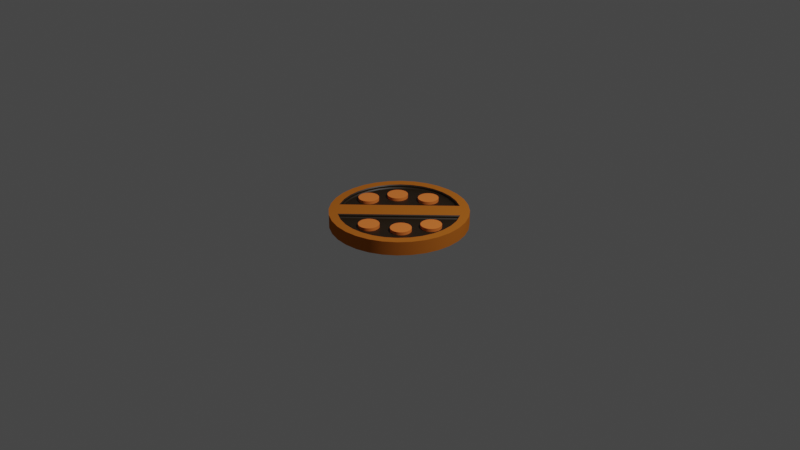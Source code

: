 # Source: Manhole_Cover.blend  (saved by Blender 2.93.21; exported with 4.5.12 LTS)
import bpy
from mathutils import Matrix  # noqa: F401  (used for matrix-valued properties, if any)

bpy.ops.wm.read_factory_settings(use_empty=True)
scene = bpy.context.scene
scene.name = 'Scene'

# ---- collections
col_collection = bpy.data.collections.new('Collection'); scene.collection.children.link(col_collection)

# ---- materials (node trees are filled in below, after node groups)
mat_manhole_cover = bpy.data.materials.new('Manhole Cover')
mat_manhole_cover.alpha_threshold = 0.0
mat_manhole_cover.use_transparent_shadow = False
mat_manhole_cover.line_color = (0.0, 0.0, 0.0, 1.0)
mat_manhole_cover_circles = bpy.data.materials.new('Manhole Cover Circles')
mat_manhole_cover_circles.use_transparent_shadow = False
mat_manhole_cover_dark = bpy.data.materials.new('Manhole Cover Dark')
mat_manhole_cover_dark.use_transparent_shadow = False

# ---- node groups
ng_auto_smooth = bpy.data.node_groups.new('Auto Smooth', 'GeometryNodeTree')
_s = ng_auto_smooth.interface.new_socket(name='Geometry', in_out='OUTPUT', socket_type='NodeSocketGeometry')
_s = ng_auto_smooth.interface.new_socket(name='Geometry', in_out='INPUT', socket_type='NodeSocketGeometry')
_s = ng_auto_smooth.interface.new_socket(name='Angle', in_out='INPUT', socket_type='NodeSocketFloat')
_s.subtype = 'ANGLE'
_s.min_value = 0.0
_s.max_value = 3.142
ng_auto_smooth.is_modifier = True
_N = ng_auto_smooth.nodes; _L = ng_auto_smooth.links
n0 = _N.new('NodeGroupOutput'); n0.name = 'Group Output'; n0.location = (480, -100)
n1 = _N.new('NodeGroupInput'); n1.name = 'Group Input'; n1.location = (-420, -300)
n2 = _N.new('NodeGroupInput'); n2.name = 'Group Input.001'; n2.location = (-60, -100)
n3 = _N.new('GeometryNodeSetShadeSmooth'); n3.name = 'Set Shade Smooth'; n3.location = (120, -100)
n3.domain = 'EDGE'
n4 = _N.new('GeometryNodeSetShadeSmooth'); n4.name = 'Set Shade Smooth.001'; n4.location = (300, -100)
n5 = _N.new('GeometryNodeInputMeshEdgeAngle'); n5.name = 'Edge Angle'; n5.location = (-420, -220)
n6 = _N.new('GeometryNodeInputEdgeSmooth'); n6.name = 'Is Edge Smooth'; n6.location = (-60, -160)
n7 = _N.new('GeometryNodeInputShadeSmooth'); n7.name = 'Is Face Smooth'; n7.location = (-240, -340)
n8 = _N.new('FunctionNodeBooleanMath'); n8.name = 'Boolean Math'; n8.location = (-60, -220)
n9 = _N.new('FunctionNodeCompare'); n9.name = 'Compare'; n9.location = (-240, -180)
n9.operation = 'LESS_EQUAL'
_L.new(n5.outputs[0], n9.inputs[0])
_L.new(n4.outputs[0], n0.inputs[0])
_L.new(n1.outputs[1], n9.inputs[1])
_L.new(n9.outputs[0], n8.inputs[0])
_L.new(n7.outputs[0], n8.inputs[1])
_L.new(n2.outputs[0], n3.inputs[0])
_L.new(n6.outputs[0], n3.inputs[1])
_L.new(n3.outputs[0], n4.inputs[0])
_L.new(n8.outputs[0], n3.inputs[2])
n0.is_active_output = True

# ---- material node trees
mat_manhole_cover.use_nodes = True; mat_manhole_cover.node_tree.nodes.clear()
_N = mat_manhole_cover.node_tree.nodes; _L = mat_manhole_cover.node_tree.links
n0 = _N.new('ShaderNodeOutputMaterial'); n0.name = 'Material Output'; n0.location = (300, 300)
n1 = _N.new('ShaderNodeBsdfPrincipled'); n1.name = 'Principled BSDF'; n1.location = (10, 300)
n1.distribution = 'GGX'
n1.subsurface_method = 'BURLEY'
n1.inputs[0].default_value = (0.5071, 0.1496, 0.01924, 1.0)
n1.inputs[2].default_value = 1.0
n1.inputs[3].default_value = 1.45
n1.inputs[13].default_value = 0.0
n1.inputs[27].default_value = (0.0, 0.0, 0.0, 1.0)
n1.inputs[28].default_value = 1.0
_L.new(n1.outputs[0], n0.inputs[0])
n0.is_active_output = True
mat_manhole_cover_circles.use_nodes = True; mat_manhole_cover_circles.node_tree.nodes.clear()
_N = mat_manhole_cover_circles.node_tree.nodes; _L = mat_manhole_cover_circles.node_tree.links
n0 = _N.new('ShaderNodeBsdfPrincipled'); n0.name = 'Principled BSDF'; n0.location = (10, 300)
n0.distribution = 'GGX'
n0.subsurface_method = 'BURLEY'
n0.inputs[0].default_value = (1.0, 0.2437, 0.04311, 1.0)
n0.inputs[3].default_value = 1.45
n0.inputs[27].default_value = (0.0, 0.0, 0.0, 1.0)
n0.inputs[28].default_value = 1.0
n1 = _N.new('ShaderNodeOutputMaterial'); n1.name = 'Material Output'; n1.location = (300, 300)
_L.new(n0.outputs[0], n1.inputs[0])
n1.is_active_output = True
mat_manhole_cover_dark.use_nodes = True; mat_manhole_cover_dark.node_tree.nodes.clear()
_N = mat_manhole_cover_dark.node_tree.nodes; _L = mat_manhole_cover_dark.node_tree.links
n0 = _N.new('ShaderNodeBsdfPrincipled'); n0.name = 'Principled BSDF'; n0.location = (10, 300)
n0.distribution = 'GGX'
n0.subsurface_method = 'BURLEY'
n0.inputs[0].default_value = (0.02198, 0.01168, 0.003183, 1.0)
n0.inputs[3].default_value = 1.45
n0.inputs[27].default_value = (0.0, 0.0, 0.0, 1.0)
n0.inputs[28].default_value = 1.0
n1 = _N.new('ShaderNodeOutputMaterial'); n1.name = 'Material Output'; n1.location = (300, 300)
_L.new(n0.outputs[0], n1.inputs[0])
n1.is_active_output = True

# ---- world
world_world = bpy.data.worlds.new('World'); scene.world = world_world
world_world.use_nodes = True; world_world.node_tree.nodes.clear()
_N = world_world.node_tree.nodes; _L = world_world.node_tree.links
n0 = _N.new('ShaderNodeOutputWorld'); n0.name = 'World Output'; n0.location = (300, 300)
n1 = _N.new('ShaderNodeBackground'); n1.name = 'Background'; n1.location = (10, 300)
n1.inputs[0].default_value = (0.05088, 0.05088, 0.05088, 1.0)
_L.new(n1.outputs[0], n0.inputs[0])
n0.is_active_output = True
world_world.color = (0.05088, 0.05088, 0.05088)
world_world.use_sun_shadow = False
world_world.sun_shadow_jitter_overblur = 0.0

# ---- cameras
cam_camera = bpy.data.cameras.new('Camera')
cam_camera.clip_end = 100.0
cam_camera.ortho_scale = 7.314

# ---- lights
light_light = bpy.data.lights.new('Light', 'POINT')
light_light.transmission_factor = 0.0
light_light.energy = 1000.0
light_light.shadow_soft_size = 0.1
light_light.shadow_maximum_resolution = 0.006
light_light.use_absolute_resolution = True

# ---- meshes
me_cylinder = bpy.data.meshes.new('Cylinder')
me_cylinder.from_pydata([(0.0, 0.7136, -0.07136), (0.1392, 0.6999, -0.07136), (0.2731, 0.6593, -0.07136), (0.3964, 0.5933, -0.07136), (0.5046, 0.5046, -0.07136), (0.4325, 0.4325, 0.07136), (0.5933, 0.3964, -0.07136), (0.6593, 0.2731, -0.07136), (0.6999, 0.1392, -0.07136), (0.7136, -3.119e-08, -0.07136), (0.6999, -0.1392, -0.07136), (0.6593, -0.2731, -0.07136), (0.5933, -0.3964, -0.07136), (0.5046, -0.5046, -0.07136), (0.3964, -0.5933, -0.07136), (0.2731, -0.6593, -0.07136), (0.1392, -0.6999, -0.07136), (-6.238e-08, -0.7136, -0.07136), (-0.1392, -0.6999, -0.07136), (-0.2731, -0.6593, -0.07136), (-0.3964, -0.5933, -0.07136), (-0.5046, -0.5046, -0.07136), (-0.4325, -0.4325, 0.07136), (-0.5933, -0.3964, -0.07136), (-0.6593, -0.2731, -0.07136), (-0.6999, -0.1392, -0.07136), (-0.7136, 8.509e-09, -0.07136), (-0.6999, 0.1392, -0.07136), (-0.6593, 0.2731, -0.07136), (-0.5933, 0.3964, -0.07136), (-0.5046, 0.5046, -0.07136), (-0.3964, 0.5933, -0.07136), (-0.2731, 0.6593, -0.07136), (-0.1392, 0.6999, -0.07136), (0.1392, 0.6999, 0.07136), (0.0, 0.7136, 0.07136), (0.2731, 0.6593, 0.07136), (0.3964, 0.5933, 0.07136), (0.5046, 0.5046, 0.07136), (0.5933, 0.3964, 0.07136), (0.6593, 0.2731, 0.07136), (0.6999, 0.1392, 0.07136), (0.7136, -3.119e-08, 0.07136), (0.6999, -0.1392, 0.07136), (0.6593, -0.2731, 0.07136), (0.5933, -0.3964, 0.07136), (0.5046, -0.5046, 0.07136), (0.3964, -0.5933, 0.07136), (0.2731, -0.6593, 0.07136), (0.1392, -0.6999, 0.07136), (-6.238e-08, -0.7136, 0.07136), (-0.1392, -0.6999, 0.07136), (-0.2731, -0.6593, 0.07136), (-0.3964, -0.5933, 0.07136), (-0.5046, -0.5046, 0.07136), (-0.5933, -0.3964, 0.07136), (-0.6593, -0.2731, 0.07136), (-0.6999, -0.1392, 0.07136), (-0.7136, 8.509e-09, 0.07136), (-0.6999, 0.1392, 0.07136), (-0.6593, 0.2731, 0.07136), (-0.5933, 0.3964, 0.07136), (-0.5046, 0.5046, 0.07136), (-0.3964, 0.5933, 0.07136), (-0.2731, 0.6593, 0.07136), (-0.1392, 0.6999, 0.07136), (0.01412, -0.318, 0.002394), (0.01412, -0.318, 0.06662), (0.035, -0.32, 0.002394), (0.035, -0.32, 0.06662), (0.05508, -0.3261, 0.002394), (0.05508, -0.3261, 0.06662), (0.07358, -0.336, 0.002394), (0.07358, -0.336, 0.06662), (0.0898, -0.3493, 0.002394), (0.0898, -0.3493, 0.06662), (0.1031, -0.3655, 0.002394), (0.1031, -0.3655, 0.06662), (0.113, -0.384, 0.002394), (0.113, -0.384, 0.06662), (0.1191, -0.4041, 0.002394), (0.1191, -0.4041, 0.06662), (0.1212, -0.425, 0.002394), (0.1212, -0.425, 0.06662), (0.1191, -0.4459, 0.002394), (0.1191, -0.4459, 0.06662), (0.113, -0.466, 0.002394), (0.113, -0.466, 0.06662), (0.1031, -0.4845, 0.002394), (0.1031, -0.4845, 0.06662), (0.0898, -0.5007, 0.002394), (0.0898, -0.5007, 0.06662), (0.07358, -0.514, 0.002394), (0.07358, -0.514, 0.06662), (0.05508, -0.5239, 0.002394), (0.05508, -0.5239, 0.06662), (0.035, -0.53, 0.002394), (0.035, -0.53, 0.06662), (0.01412, -0.532, 0.002394), (0.01412, -0.532, 0.06662), (-0.006766, -0.53, 0.002394), (-0.006766, -0.53, 0.06662), (-0.02685, -0.5239, 0.002394), (-0.02685, -0.5239, 0.06662), (-0.04535, -0.514, 0.002394), (-0.04535, -0.514, 0.06662), (-0.06157, -0.5007, 0.002394), (-0.06157, -0.5007, 0.06662), (-0.07488, -0.4845, 0.002394), (-0.07488, -0.4845, 0.06662), (-0.08477, -0.466, 0.002394), (-0.08477, -0.466, 0.06662), (-0.09086, -0.4459, 0.002394), (-0.09086, -0.4459, 0.06662), (-0.09292, -0.425, 0.002394), (-0.09292, -0.425, 0.06662), (-0.09086, -0.4041, 0.002394), (-0.09086, -0.4041, 0.06662), (-0.08477, -0.384, 0.002394), (-0.08477, -0.384, 0.06662), (-0.07488, -0.3655, 0.002394), (-0.07488, -0.3655, 0.06662), (-0.06157, -0.3493, 0.002394), (-0.06157, -0.3493, 0.06662), (-0.04535, -0.336, 0.002394), (-0.04535, -0.336, 0.06662), (-0.02685, -0.3261, 0.002394), (-0.02685, -0.3261, 0.06662), (-0.006766, -0.32, 0.002394), (-0.006766, -0.32, 0.06662), (0.294, -0.1478, 0.002394), (0.294, -0.1478, 0.06662), (0.3149, -0.1498, 0.002394), (0.3149, -0.1498, 0.06662), (0.335, -0.1559, 0.002394), (0.335, -0.1559, 0.06662), (0.3535, -0.1658, 0.002394), (0.3535, -0.1658, 0.06662), (0.3697, -0.1791, 0.002394), (0.3697, -0.1791, 0.06662), (0.383, -0.1953, 0.002394), (0.383, -0.1953, 0.06662), (0.3929, -0.2138, 0.002394), (0.3929, -0.2138, 0.06662), (0.399, -0.2339, 0.002394), (0.399, -0.2339, 0.06662), (0.4011, -0.2548, 0.002394), (0.4011, -0.2548, 0.06662), (0.399, -0.2757, 0.002394), (0.399, -0.2757, 0.06662), (0.3929, -0.2958, 0.002394), (0.3929, -0.2958, 0.06662), (0.383, -0.3143, 0.002394), (0.383, -0.3143, 0.06662), (0.3697, -0.3305, 0.002394), (0.3697, -0.3305, 0.06662), (0.3535, -0.3438, 0.002394), (0.3535, -0.3438, 0.06662), (0.335, -0.3537, 0.002394), (0.335, -0.3537, 0.06662), (0.3149, -0.3598, 0.002394), (0.3149, -0.3598, 0.06662), (0.294, -0.3618, 0.002394), (0.294, -0.3618, 0.06662), (0.2732, -0.3598, 0.002394), (0.2732, -0.3598, 0.06662), (0.2531, -0.3537, 0.002394), (0.2531, -0.3537, 0.06662), (0.2346, -0.3438, 0.002394), (0.2346, -0.3438, 0.06662), (0.2183, -0.3305, 0.002394), (0.2183, -0.3305, 0.06662), (0.205, -0.3143, 0.002394), (0.205, -0.3143, 0.06662), (0.1951, -0.2958, 0.002394), (0.1951, -0.2958, 0.06662), (0.1891, -0.2757, 0.002394), (0.1891, -0.2757, 0.06662), (0.187, -0.2548, 0.002394), (0.187, -0.2548, 0.06662), (0.1891, -0.2339, 0.002394), (0.1891, -0.2339, 0.06662), (0.1951, -0.2138, 0.002394), (0.1951, -0.2138, 0.06662), (0.205, -0.1953, 0.002394), (0.205, -0.1953, 0.06662), (0.2183, -0.1791, 0.002394), (0.2183, -0.1791, 0.06662), (0.2346, -0.1658, 0.002394), (0.2346, -0.1658, 0.06662), (0.2531, -0.1559, 0.002394), (0.2531, -0.1559, 0.06662), (0.2732, -0.1498, 0.002394), (0.2732, -0.1498, 0.06662), (0.4453, 0.1205, 0.002394), (0.4453, 0.1205, 0.06662), (0.4662, 0.1184, 0.002394), (0.4662, 0.1184, 0.06662), (0.4863, 0.1123, 0.002394), (0.4863, 0.1123, 0.06662), (0.5048, 0.1024, 0.002394), (0.5048, 0.1024, 0.06662), (0.521, 0.08911, 0.002394), (0.521, 0.08911, 0.06662), (0.5343, 0.07289, 0.002394), (0.5343, 0.07289, 0.06662), (0.5442, 0.05439, 0.002394), (0.5442, 0.05439, 0.06662), (0.5503, 0.03431, 0.002394), (0.5503, 0.03431, 0.06662), (0.5524, 0.01343, 0.002394), (0.5524, 0.01343, 0.06662), (0.5503, -0.007456, 0.002394), (0.5503, -0.007456, 0.06662), (0.5442, -0.02754, 0.002394), (0.5442, -0.02754, 0.06662), (0.5343, -0.04604, 0.002394), (0.5343, -0.04604, 0.06662), (0.521, -0.06226, 0.002394), (0.521, -0.06226, 0.06662), (0.5048, -0.07557, 0.002394), (0.5048, -0.07557, 0.06662), (0.4863, -0.08546, 0.002394), (0.4863, -0.08546, 0.06662), (0.4662, -0.09155, 0.002394), (0.4662, -0.09155, 0.06662), (0.4453, -0.09361, 0.002394), (0.4453, -0.09361, 0.06662), (0.4245, -0.09155, 0.002394), (0.4245, -0.09155, 0.06662), (0.4044, -0.08546, 0.002394), (0.4044, -0.08546, 0.06662), (0.3859, -0.07557, 0.002394), (0.3859, -0.07557, 0.06662), (0.3697, -0.06226, 0.002394), (0.3697, -0.06226, 0.06662), (0.3563, -0.04604, 0.002394), (0.3563, -0.04604, 0.06662), (0.3465, -0.02754, 0.002394), (0.3465, -0.02754, 0.06662), (0.3404, -0.007456, 0.002394), (0.3404, -0.007456, 0.06662), (0.3383, 0.01343, 0.002394), (0.3383, 0.01343, 0.06662), (0.3404, 0.03431, 0.002394), (0.3404, 0.03431, 0.06662), (0.3465, 0.05439, 0.002394), (0.3465, 0.05439, 0.06662), (0.3563, 0.07289, 0.002394), (0.3563, 0.07289, 0.06662), (0.3697, 0.08911, 0.002394), (0.3697, 0.08911, 0.06662), (0.3859, 0.1024, 0.002394), (0.3859, 0.1024, 0.06662), (0.4044, 0.1123, 0.002394), (0.4044, 0.1123, 0.06662), (0.4245, 0.1184, 0.002394), (0.4245, 0.1184, 0.06662), (-0.01412, 0.318, 0.002394), (-0.01412, 0.318, 0.06662), (-0.035, 0.32, 0.002394), (-0.035, 0.32, 0.06662), (-0.05508, 0.3261, 0.002394), (-0.05508, 0.3261, 0.06662), (-0.07358, 0.336, 0.002394), (-0.07358, 0.336, 0.06662), (-0.0898, 0.3493, 0.002394), (-0.0898, 0.3493, 0.06662), (-0.1031, 0.3655, 0.002394), (-0.1031, 0.3655, 0.06662), (-0.113, 0.384, 0.002394), (-0.113, 0.384, 0.06662), (-0.1191, 0.4041, 0.002394), (-0.1191, 0.4041, 0.06662), (-0.1212, 0.425, 0.002394), (-0.1212, 0.425, 0.06662), (-0.1191, 0.4459, 0.002394), (-0.1191, 0.4459, 0.06662), (-0.113, 0.466, 0.002394), (-0.113, 0.466, 0.06662), (-0.1031, 0.4845, 0.002394), (-0.1031, 0.4845, 0.06662), (-0.0898, 0.5007, 0.002394), (-0.0898, 0.5007, 0.06662), (-0.07358, 0.514, 0.002394), (-0.07358, 0.514, 0.06662), (-0.05508, 0.5239, 0.002394), (-0.05508, 0.5239, 0.06662), (-0.035, 0.53, 0.002394), (-0.035, 0.53, 0.06662), (-0.01412, 0.532, 0.002394), (-0.01412, 0.532, 0.06662), (0.006766, 0.53, 0.002394), (0.006766, 0.53, 0.06662), (0.02685, 0.5239, 0.002394), (0.02685, 0.5239, 0.06662), (0.04535, 0.514, 0.002394), (0.04535, 0.514, 0.06662), (0.06157, 0.5007, 0.002394), (0.06157, 0.5007, 0.06662), (0.07488, 0.4845, 0.002394), (0.07488, 0.4845, 0.06662), (0.08477, 0.466, 0.002394), (0.08477, 0.466, 0.06662), (0.09086, 0.4459, 0.002394), (0.09086, 0.4459, 0.06662), (0.09292, 0.425, 0.002394), (0.09292, 0.425, 0.06662), (0.09086, 0.4041, 0.002394), (0.09086, 0.4041, 0.06662), (0.08477, 0.384, 0.002394), (0.08477, 0.384, 0.06662), (0.07488, 0.3655, 0.002394), (0.07488, 0.3655, 0.06662), (0.06157, 0.3493, 0.002394), (0.06157, 0.3493, 0.06662), (0.04535, 0.336, 0.002394), (0.04535, 0.336, 0.06662), (0.02685, 0.3261, 0.002394), (0.02685, 0.3261, 0.06662), (0.006766, 0.32, 0.002394), (0.006766, 0.32, 0.06662), (-0.294, 0.1478, 0.002394), (-0.294, 0.1478, 0.06662), (-0.3149, 0.1498, 0.002394), (-0.3149, 0.1498, 0.06662), (-0.335, 0.1559, 0.002394), (-0.335, 0.1559, 0.06662), (-0.3535, 0.1658, 0.002394), (-0.3535, 0.1658, 0.06662), (-0.3697, 0.1791, 0.002394), (-0.3697, 0.1791, 0.06662), (-0.383, 0.1953, 0.002394), (-0.383, 0.1953, 0.06662), (-0.3929, 0.2138, 0.002394), (-0.3929, 0.2138, 0.06662), (-0.399, 0.2339, 0.002394), (-0.399, 0.2339, 0.06662), (-0.4011, 0.2548, 0.002394), (-0.4011, 0.2548, 0.06662), (-0.399, 0.2757, 0.002394), (-0.399, 0.2757, 0.06662), (-0.3929, 0.2958, 0.002394), (-0.3929, 0.2958, 0.06662), (-0.383, 0.3143, 0.002394), (-0.383, 0.3143, 0.06662), (-0.3697, 0.3305, 0.002394), (-0.3697, 0.3305, 0.06662), (-0.3535, 0.3438, 0.002394), (-0.3535, 0.3438, 0.06662), (-0.335, 0.3537, 0.002394), (-0.335, 0.3537, 0.06662), (-0.3149, 0.3598, 0.002394), (-0.3149, 0.3598, 0.06662), (-0.294, 0.3618, 0.002394), (-0.294, 0.3618, 0.06662), (-0.2732, 0.3598, 0.002394), (-0.2732, 0.3598, 0.06662), (-0.2531, 0.3537, 0.002394), (-0.2531, 0.3537, 0.06662), (-0.2346, 0.3438, 0.002394), (-0.2346, 0.3438, 0.06662), (-0.2183, 0.3305, 0.002394), (-0.2183, 0.3305, 0.06662), (-0.205, 0.3143, 0.002394), (-0.205, 0.3143, 0.06662), (-0.1951, 0.2958, 0.002394), (-0.1951, 0.2958, 0.06662), (-0.1891, 0.2757, 0.002394), (-0.1891, 0.2757, 0.06662), (-0.187, 0.2548, 0.002394), (-0.187, 0.2548, 0.06662), (-0.1891, 0.2339, 0.002394), (-0.1891, 0.2339, 0.06662), (-0.1951, 0.2138, 0.002394), (-0.1951, 0.2138, 0.06662), (-0.205, 0.1953, 0.002394), (-0.205, 0.1953, 0.06662), (-0.2183, 0.1791, 0.002394), (-0.2183, 0.1791, 0.06662), (-0.2346, 0.1658, 0.002394), (-0.2346, 0.1658, 0.06662), (-0.2531, 0.1559, 0.002394), (-0.2531, 0.1559, 0.06662), (-0.2732, 0.1498, 0.002394), (-0.2732, 0.1498, 0.06662), (-0.4453, -0.1205, 0.002394), (-0.4453, -0.1205, 0.06662), (-0.4662, -0.1184, 0.002394), (-0.4662, -0.1184, 0.06662), (-0.4863, -0.1123, 0.002394), (-0.4863, -0.1123, 0.06662), (-0.5048, -0.1024, 0.002394), (-0.5048, -0.1024, 0.06662), (-0.521, -0.08911, 0.002394), (-0.521, -0.08911, 0.06662), (-0.5343, -0.07289, 0.002394), (-0.5343, -0.07289, 0.06662), (-0.5442, -0.05439, 0.002394), (-0.5442, -0.05439, 0.06662), (-0.5503, -0.03431, 0.002394), (-0.5503, -0.03431, 0.06662), (-0.5524, -0.01343, 0.002394), (-0.5524, -0.01343, 0.06662), (-0.5503, 0.007456, 0.002394), (-0.5503, 0.007456, 0.06662), (-0.5442, 0.02754, 0.002394), (-0.5442, 0.02754, 0.06662), (-0.5343, 0.04604, 0.002394), (-0.5343, 0.04604, 0.06662), (-0.521, 0.06226, 0.002394), (-0.521, 0.06226, 0.06662), (-0.5048, 0.07557, 0.002394), (-0.5048, 0.07557, 0.06662), (-0.4863, 0.08546, 0.002394), (-0.4863, 0.08546, 0.06662), (-0.4662, 0.09155, 0.002394), (-0.4662, 0.09155, 0.06662), (-0.4453, 0.09361, 0.002394), (-0.4453, 0.09361, 0.06662), (-0.4245, 0.09155, 0.002394), (-0.4245, 0.09155, 0.06662), (-0.4044, 0.08546, 0.002394), (-0.4044, 0.08546, 0.06662), (-0.3859, 0.07557, 0.002394), (-0.3859, 0.07557, 0.06662), (-0.3697, 0.06226, 0.002394), (-0.3697, 0.06226, 0.06662), (-0.3563, 0.04604, 0.002394), (-0.3563, 0.04604, 0.06662), (-0.3465, 0.02754, 0.002394), (-0.3465, 0.02754, 0.06662), (-0.3404, 0.007456, 0.002394), (-0.3404, 0.007456, 0.06662), (-0.3383, -0.01343, 0.002394), (-0.3383, -0.01343, 0.06662), (-0.3404, -0.03431, 0.002394), (-0.3404, -0.03431, 0.06662), (-0.3465, -0.05439, 0.002394), (-0.3465, -0.05439, 0.06662), (-0.3563, -0.07289, 0.002394), (-0.3563, -0.07289, 0.06662), (-0.3697, -0.08911, 0.002394), (-0.3697, -0.08911, 0.06662), (-0.3859, -0.1024, 0.002394), (-0.3859, -0.1024, 0.06662), (-0.4044, -0.1123, 0.002394), (-0.4044, -0.1123, 0.06662), (-0.4245, -0.1184, 0.002394), (-0.4245, -0.1184, 0.06662), (-1.165e-08, 0.622, 0.07136), (-1.305e-08, 0.6116, 0.06101), (0.1193, 0.5999, 0.06101), (0.1214, 0.6101, 0.07136), (0.2341, 0.5651, 0.06101), (0.238, 0.5747, 0.07136), (0.3398, 0.5086, 0.06101), (0.357, 0.5111, 0.07136), (0.5111, 0.357, 0.07136), (0.5086, 0.3398, 0.06101), (0.5651, 0.2341, 0.06101), (0.5747, 0.238, 0.07136), (0.5999, 0.1193, 0.06101), (0.6101, 0.1214, 0.07136), (0.6116, -2.814e-08, 0.06101), (0.622, -2.845e-08, 0.07136), (0.5999, -0.1193, 0.06101), (0.6101, -0.1214, 0.07136), (0.5651, -0.2341, 0.06101), (0.5747, -0.238, 0.07136), (0.5086, -0.3398, 0.06101), (0.5172, -0.3456, 0.07136), (0.4325, -0.4325, 0.06101), (0.4398, -0.4398, 0.07136), (0.3398, -0.5086, 0.06101), (0.3456, -0.5172, 0.07136), (0.2341, -0.5651, 0.06101), (0.238, -0.5747, 0.07136), (0.1193, -0.5999, 0.06101), (0.1214, -0.6101, 0.07136), (-5.635e-08, -0.6116, 0.06101), (-5.69e-08, -0.622, 0.07136), (-0.1193, -0.5999, 0.06101), (-0.1214, -0.6101, 0.07136), (-0.2341, -0.5651, 0.06101), (-0.238, -0.5747, 0.07136), (-0.3398, -0.5086, 0.06101), (-0.357, -0.5111, 0.07136), (-0.5111, -0.357, 0.07136), (-0.5086, -0.3398, 0.06101), (-0.5651, -0.2341, 0.06101), (-0.5747, -0.238, 0.07136), (-0.5999, -0.1193, 0.06101), (-0.6101, -0.1214, 0.07136), (-0.6116, 8.509e-09, 0.06101), (-0.622, 8.509e-09, 0.07136), (-0.5999, 0.1193, 0.06101), (-0.6101, 0.1214, 0.07136), (-0.5651, 0.2341, 0.06101), (-0.5747, 0.238, 0.07136), (-0.5086, 0.3398, 0.06101), (-0.5172, 0.3456, 0.07136), (-0.4325, 0.4325, 0.06101), (-0.4398, 0.4398, 0.07136), (-0.3398, 0.5086, 0.06101), (-0.3456, 0.5172, 0.07136), (-0.2341, 0.5651, 0.06101), (-0.238, 0.5747, 0.07136), (-0.1193, 0.5999, 0.06101), (-0.1214, 0.6101, 0.07136), (0.1173, 0.5897, 0.03405), (0.1193, 0.5999, 0.0444), (-1.316e-08, 0.6116, 0.0444), (-1.257e-08, 0.6012, 0.03405), (0.2301, 0.5555, 0.03405), (0.2341, 0.5651, 0.0444), (0.3226, 0.506, 0.03405), (0.3398, 0.5086, 0.0444), (0.5555, 0.2301, 0.03405), (0.5651, 0.2341, 0.0444), (0.5086, 0.3398, 0.0444), (0.506, 0.3226, 0.03405), (0.5897, 0.1173, 0.03405), (0.5999, 0.1193, 0.0444), (0.6012, -2.759e-08, 0.03405), (0.6116, -2.814e-08, 0.0444), (0.5897, -0.1173, 0.03405), (0.5999, -0.1193, 0.0444), (0.5555, -0.2301, 0.03405), (0.5651, -0.2341, 0.0444), (0.4999, -0.334, 0.03405), (0.5086, -0.3398, 0.0444), (0.4251, -0.4251, 0.03405), (0.4325, -0.4325, 0.0444), (0.334, -0.4999, 0.03405), (0.3398, -0.5086, 0.0444), (0.2301, -0.5555, 0.03405), (0.2341, -0.5651, 0.0444), (0.1173, -0.5897, 0.03405), (0.1193, -0.5999, 0.0444), (-5.506e-08, -0.6012, 0.03405), (-5.646e-08, -0.6116, 0.0444), (-0.1173, -0.5897, 0.03405), (-0.1193, -0.5999, 0.0444), (-0.2301, -0.5555, 0.03405), (-0.2341, -0.5651, 0.0444), (-0.3226, -0.506, 0.03405), (-0.3398, -0.5086, 0.0444), (-0.5555, -0.2301, 0.03405), (-0.5651, -0.2341, 0.0444), (-0.5086, -0.3398, 0.0444), (-0.506, -0.3226, 0.03405), (-0.5897, -0.1173, 0.03405), (-0.5999, -0.1193, 0.0444), (-0.6012, 8.265e-09, 0.03405), (-0.6116, 8.509e-09, 0.0444), (-0.5897, 0.1173, 0.03405), (-0.5999, 0.1193, 0.0444), (-0.5555, 0.2301, 0.03405), (-0.5651, 0.2341, 0.0444), (-0.4999, 0.334, 0.03405), (-0.5086, 0.3398, 0.0444), (-0.4251, 0.4251, 0.03405), (-0.4325, 0.4325, 0.0444), (-0.334, 0.4999, 0.03405), (-0.3398, 0.5086, 0.0444), (-0.2301, 0.5555, 0.03405), (-0.2341, 0.5651, 0.0444), (-0.1173, 0.5897, 0.03405), (-0.1193, 0.5999, 0.0444)], [], [(0, 35, 34, 1), (1, 34, 36, 2), (2, 36, 37, 3), (3, 37, 38, 4), (4, 38, 39, 6), (6, 39, 40, 7), (7, 40, 41, 8), (8, 41, 42, 9), (9, 42, 43, 10), (10, 43, 44, 11), (11, 44, 45, 12), (12, 45, 46, 13), (13, 46, 47, 14), (14, 47, 48, 15), (15, 48, 49, 16), (16, 49, 50, 17), (17, 50, 51, 18), (18, 51, 52, 19), (19, 52, 53, 20), (20, 53, 54, 21), (21, 54, 55, 23), (23, 55, 56, 24), (24, 56, 57, 25), (25, 57, 58, 26), (26, 58, 59, 27), (27, 59, 60, 28), (28, 60, 61, 29), (29, 61, 62, 30), (30, 62, 63, 31), (31, 63, 64, 32), (489, 456, 517, 550), (32, 64, 65, 33), (33, 65, 35, 0), (0, 1, 2, 3, 4, 6, 7, 8, 9, 10, 11, 12, 13, 14, 15, 16, 17, 18, 19, 20, 21, 23, 24, 25, 26, 27, 28, 29, 30, 31, 32, 33), (451, 508, 569, 512), (456, 454, 515, 517), (457, 5, 38, 37), (5, 457, 488, 22, 487, 458), (459, 486, 547, 520), (462, 460, 519, 523), (464, 462, 523, 525), (466, 464, 525, 527), (468, 466, 527, 529), (470, 468, 529, 531), (472, 470, 531, 533), (474, 472, 533, 535), (476, 474, 535, 537), (478, 476, 537, 539), (480, 478, 539, 541), (482, 480, 541, 543), (484, 482, 543, 545), (486, 484, 545, 547), (487, 22, 54, 53), (22, 488, 55, 54), (490, 489, 550, 549), (492, 490, 549, 553), (494, 492, 553, 555), (496, 494, 555, 557), (498, 496, 557, 559), (500, 498, 559, 561), (502, 500, 561, 563), (504, 502, 563, 565), (506, 504, 565, 567), (508, 506, 567, 569), (510, 513, 568, 566, 564, 562, 560, 558, 556, 554, 552, 548, 551, 516, 514), (454, 452, 511, 515), (503, 505, 63, 62), (453, 455, 36, 34), (518, 521, 546, 544, 542, 540, 538, 536, 534, 532, 530, 528, 526, 524, 522), (479, 481, 50, 49), (455, 457, 37, 36), (505, 507, 64, 63), (481, 483, 51, 50), (507, 509, 65, 64), (483, 485, 52, 51), (509, 450, 35, 65), (485, 487, 53, 52), (458, 461, 40, 39), (461, 463, 41, 40), (463, 465, 42, 41), (488, 491, 56, 55), (465, 467, 43, 42), (491, 493, 57, 56), (467, 469, 44, 43), (493, 495, 58, 57), (469, 471, 45, 44), (5, 458, 39, 38), (495, 497, 59, 58), (471, 473, 46, 45), (460, 459, 520, 519), (497, 499, 60, 59), (473, 475, 47, 46), (499, 501, 61, 60), (475, 477, 48, 47), (450, 453, 34, 35), (501, 503, 62, 61), (477, 479, 49, 48), (66, 67, 69, 68), (68, 69, 71, 70), (70, 71, 73, 72), (72, 73, 75, 74), (74, 75, 77, 76), (76, 77, 79, 78), (78, 79, 81, 80), (80, 81, 83, 82), (82, 83, 85, 84), (84, 85, 87, 86), (86, 87, 89, 88), (88, 89, 91, 90), (90, 91, 93, 92), (92, 93, 95, 94), (94, 95, 97, 96), (96, 97, 99, 98), (98, 99, 101, 100), (100, 101, 103, 102), (102, 103, 105, 104), (104, 105, 107, 106), (106, 107, 109, 108), (108, 109, 111, 110), (110, 111, 113, 112), (112, 113, 115, 114), (114, 115, 117, 116), (116, 117, 119, 118), (118, 119, 121, 120), (120, 121, 123, 122), (122, 123, 125, 124), (124, 125, 127, 126), (69, 67, 129, 127, 125, 123, 121, 119, 117, 115, 113, 111, 109, 107, 105, 103, 101, 99, 97, 95, 93, 91, 89, 87, 85, 83, 81, 79, 77, 75, 73, 71), (126, 127, 129, 128), (128, 129, 67, 66), (66, 68, 70, 72, 74, 76, 78, 80, 82, 84, 86, 88, 90, 92, 94, 96, 98, 100, 102, 104, 106, 108, 110, 112, 114, 116, 118, 120, 122, 124, 126, 128), (130, 131, 133, 132), (132, 133, 135, 134), (134, 135, 137, 136), (136, 137, 139, 138), (138, 139, 141, 140), (140, 141, 143, 142), (142, 143, 145, 144), (144, 145, 147, 146), (146, 147, 149, 148), (148, 149, 151, 150), (150, 151, 153, 152), (152, 153, 155, 154), (154, 155, 157, 156), (156, 157, 159, 158), (158, 159, 161, 160), (160, 161, 163, 162), (162, 163, 165, 164), (164, 165, 167, 166), (166, 167, 169, 168), (168, 169, 171, 170), (170, 171, 173, 172), (172, 173, 175, 174), (174, 175, 177, 176), (176, 177, 179, 178), (178, 179, 181, 180), (180, 181, 183, 182), (182, 183, 185, 184), (184, 185, 187, 186), (186, 187, 189, 188), (188, 189, 191, 190), (133, 131, 193, 191, 189, 187, 185, 183, 181, 179, 177, 175, 173, 171, 169, 167, 165, 163, 161, 159, 157, 155, 153, 151, 149, 147, 145, 143, 141, 139, 137, 135), (190, 191, 193, 192), (192, 193, 131, 130), (130, 132, 134, 136, 138, 140, 142, 144, 146, 148, 150, 152, 154, 156, 158, 160, 162, 164, 166, 168, 170, 172, 174, 176, 178, 180, 182, 184, 186, 188, 190, 192), (194, 195, 197, 196), (196, 197, 199, 198), (198, 199, 201, 200), (200, 201, 203, 202), (202, 203, 205, 204), (204, 205, 207, 206), (206, 207, 209, 208), (208, 209, 211, 210), (210, 211, 213, 212), (212, 213, 215, 214), (214, 215, 217, 216), (216, 217, 219, 218), (218, 219, 221, 220), (220, 221, 223, 222), (222, 223, 225, 224), (224, 225, 227, 226), (226, 227, 229, 228), (228, 229, 231, 230), (230, 231, 233, 232), (232, 233, 235, 234), (234, 235, 237, 236), (236, 237, 239, 238), (238, 239, 241, 240), (240, 241, 243, 242), (242, 243, 245, 244), (244, 245, 247, 246), (246, 247, 249, 248), (248, 249, 251, 250), (250, 251, 253, 252), (252, 253, 255, 254), (197, 195, 257, 255, 253, 251, 249, 247, 245, 243, 241, 239, 237, 235, 233, 231, 229, 227, 225, 223, 221, 219, 217, 215, 213, 211, 209, 207, 205, 203, 201, 199), (254, 255, 257, 256), (256, 257, 195, 194), (194, 196, 198, 200, 202, 204, 206, 208, 210, 212, 214, 216, 218, 220, 222, 224, 226, 228, 230, 232, 234, 236, 238, 240, 242, 244, 246, 248, 250, 252, 254, 256), (258, 259, 261, 260), (260, 261, 263, 262), (262, 263, 265, 264), (264, 265, 267, 266), (266, 267, 269, 268), (268, 269, 271, 270), (270, 271, 273, 272), (272, 273, 275, 274), (274, 275, 277, 276), (276, 277, 279, 278), (278, 279, 281, 280), (280, 281, 283, 282), (282, 283, 285, 284), (284, 285, 287, 286), (286, 287, 289, 288), (288, 289, 291, 290), (290, 291, 293, 292), (292, 293, 295, 294), (294, 295, 297, 296), (296, 297, 299, 298), (298, 299, 301, 300), (300, 301, 303, 302), (302, 303, 305, 304), (304, 305, 307, 306), (306, 307, 309, 308), (308, 309, 311, 310), (310, 311, 313, 312), (312, 313, 315, 314), (314, 315, 317, 316), (316, 317, 319, 318), (261, 259, 321, 319, 317, 315, 313, 311, 309, 307, 305, 303, 301, 299, 297, 295, 293, 291, 289, 287, 285, 283, 281, 279, 277, 275, 273, 271, 269, 267, 265, 263), (318, 319, 321, 320), (320, 321, 259, 258), (258, 260, 262, 264, 266, 268, 270, 272, 274, 276, 278, 280, 282, 284, 286, 288, 290, 292, 294, 296, 298, 300, 302, 304, 306, 308, 310, 312, 314, 316, 318, 320), (322, 323, 325, 324), (324, 325, 327, 326), (326, 327, 329, 328), (328, 329, 331, 330), (330, 331, 333, 332), (332, 333, 335, 334), (334, 335, 337, 336), (336, 337, 339, 338), (338, 339, 341, 340), (340, 341, 343, 342), (342, 343, 345, 344), (344, 345, 347, 346), (346, 347, 349, 348), (348, 349, 351, 350), (350, 351, 353, 352), (352, 353, 355, 354), (354, 355, 357, 356), (356, 357, 359, 358), (358, 359, 361, 360), (360, 361, 363, 362), (362, 363, 365, 364), (364, 365, 367, 366), (366, 367, 369, 368), (368, 369, 371, 370), (370, 371, 373, 372), (372, 373, 375, 374), (374, 375, 377, 376), (376, 377, 379, 378), (378, 379, 381, 380), (380, 381, 383, 382), (325, 323, 385, 383, 381, 379, 377, 375, 373, 371, 369, 367, 365, 363, 361, 359, 357, 355, 353, 351, 349, 347, 345, 343, 341, 339, 337, 335, 333, 331, 329, 327), (382, 383, 385, 384), (384, 385, 323, 322), (322, 324, 326, 328, 330, 332, 334, 336, 338, 340, 342, 344, 346, 348, 350, 352, 354, 356, 358, 360, 362, 364, 366, 368, 370, 372, 374, 376, 378, 380, 382, 384), (386, 387, 389, 388), (388, 389, 391, 390), (390, 391, 393, 392), (392, 393, 395, 394), (394, 395, 397, 396), (396, 397, 399, 398), (398, 399, 401, 400), (400, 401, 403, 402), (402, 403, 405, 404), (404, 405, 407, 406), (406, 407, 409, 408), (408, 409, 411, 410), (410, 411, 413, 412), (412, 413, 415, 414), (414, 415, 417, 416), (416, 417, 419, 418), (418, 419, 421, 420), (420, 421, 423, 422), (422, 423, 425, 424), (424, 425, 427, 426), (426, 427, 429, 428), (428, 429, 431, 430), (430, 431, 433, 432), (432, 433, 435, 434), (434, 435, 437, 436), (436, 437, 439, 438), (438, 439, 441, 440), (440, 441, 443, 442), (442, 443, 445, 444), (444, 445, 447, 446), (389, 387, 449, 447, 445, 443, 441, 439, 437, 435, 433, 431, 429, 427, 425, 423, 421, 419, 417, 415, 413, 411, 409, 407, 405, 403, 401, 399, 397, 395, 393, 391), (446, 447, 449, 448), (448, 449, 387, 386), (386, 388, 390, 392, 394, 396, 398, 400, 402, 404, 406, 408, 410, 412, 414, 416, 418, 420, 422, 424, 426, 428, 430, 432, 434, 436, 438, 440, 442, 444, 446, 448), (453, 450, 451, 452), (455, 453, 452, 454), (457, 455, 454, 456), (461, 458, 459, 460), (463, 461, 460, 462), (465, 463, 462, 464), (467, 465, 464, 466), (469, 467, 466, 468), (471, 469, 468, 470), (473, 471, 470, 472), (475, 473, 472, 474), (477, 475, 474, 476), (479, 477, 476, 478), (481, 479, 478, 480), (483, 481, 480, 482), (485, 483, 482, 484), (487, 485, 484, 486), (491, 488, 489, 490), (493, 491, 490, 492), (495, 493, 492, 494), (497, 495, 494, 496), (499, 497, 496, 498), (501, 499, 498, 500), (503, 501, 500, 502), (505, 503, 502, 504), (507, 505, 504, 506), (509, 507, 506, 508), (450, 509, 508, 451), (456, 489, 488, 457), (458, 487, 486, 459), (511, 512, 513, 510), (515, 511, 510, 514), (517, 515, 514, 516), (519, 520, 521, 518), (523, 519, 518, 522), (525, 523, 522, 524), (527, 525, 524, 526), (529, 527, 526, 528), (531, 529, 528, 530), (533, 531, 530, 532), (535, 533, 532, 534), (537, 535, 534, 536), (539, 537, 536, 538), (541, 539, 538, 540), (543, 541, 540, 542), (545, 543, 542, 544), (547, 545, 544, 546), (549, 550, 551, 548), (553, 549, 548, 552), (555, 553, 552, 554), (557, 555, 554, 556), (559, 557, 556, 558), (561, 559, 558, 560), (563, 561, 560, 562), (565, 563, 562, 564), (567, 565, 564, 566), (569, 567, 566, 568), (512, 569, 568, 513), (516, 551, 550, 517), (520, 547, 546, 521), (452, 451, 512, 511)])
me_cylinder.polygons.foreach_set('use_smooth', [True] * 362)
me_cylinder.polygons.foreach_set('material_index', [0, 0, 0, 0, 0, 0, 0, 0, 0, 0, 0, 0, 0, 0, 0, 0, 0, 0, 0, 0, 0, 0, 0, 0, 0, 0, 0, 0, 0, 0, 2, 0, 0, 0, 2, 2, 0, 0, 2, 2, 2, 2, 2, 2, 2, 2, 2, 2, 2, 2, 2, 2, 0, 0, 2, 2, 2, 2, 2, 2, 2, 2, 2, 2, 2, 2, 0, 0, 2, 0, 0, 0, 0, 0, 0, 0, 0, 0, 0, 0, 0, 0, 0, 0, 0, 0, 0, 0, 0, 2, 0, 0, 0, 0, 0, 0, 0, 1, 1, 1, 1, 1, 1, 1, 1, 1, 1, 1, 1, 1, 1, 1, 1, 1, 1, 1, 1, 1, 1, 1, 1, 1, 1, 1, 1, 1, 1, 1, 1, 1, 1, 1, 1, 1, 1, 1, 1, 1, 1, 1, 1, 1, 1, 1, 1, 1, 1, 1, 1, 1, 1, 1, 1, 1, 1, 1, 1, 1, 1, 1, 1, 1, 1, 1, 1, 1, 1, 1, 1, 1, 1, 1, 1, 1, 1, 1, 1, 1, 1, 1, 1, 1, 1, 1, 1, 1, 1, 1, 1, 1, 1, 1, 1, 1, 1, 1, 1, 1, 1, 1, 1, 1, 1, 1, 1, 1, 1, 1, 1, 1, 1, 1, 1, 1, 1, 1, 1, 1, 1, 1, 1, 1, 1, 1, 1, 1, 1, 1, 1, 1, 1, 1, 1, 1, 1, 1, 1, 1, 1, 1, 1, 1, 1, 1, 1, 1, 1, 1, 1, 1, 1, 1, 1, 1, 1, 1, 1, 1, 1, 1, 1, 1, 1, 1, 1, 1, 1, 1, 1, 1, 1, 1, 1, 1, 1, 1, 1, 1, 1, 1, 1, 1, 1, 1, 1, 1, 1, 1, 1, 1, 1, 1, 1, 1, 1, 1, 1, 1, 1, 1, 1, 2, 2, 2, 2, 2, 2, 2, 2, 2, 2, 2, 2, 2, 2, 2, 2, 2, 2, 2, 2, 2, 2, 2, 2, 2, 2, 2, 2, 2, 2, 2, 2, 2, 2, 2, 2, 2, 2, 2, 2, 2, 2, 2, 2, 2, 2, 2, 2, 2, 2, 2, 2, 2, 2, 2, 2, 2, 2, 2, 2, 2])
_uv = me_cylinder.uv_layers.new(name='UVMap')
_uv.uv.foreach_set('vector', [1.0, 0.5, 1.0, 1.0, 0.9688, 1.0, 0.9688, 0.5, 0.9688, 0.5, 0.9688, 1.0, 0.9375, 1.0, 0.9375, 0.5, 0.9375, 0.5, 0.9375, 1.0, 0.9062, 1.0, 0.9062, 0.5, 0.9062, 0.5, 0.9062, 1.0, 0.875, 1.0, 0.875, 0.5, 0.875, 0.5, 0.875, 1.0, 0.8438, 1.0, 0.8438, 0.5, 0.8438, 0.5, 0.8438, 1.0, 0.8125, 1.0, 0.8125, 0.5, 0.8125, 0.5, 0.8125, 1.0, 0.7812, 1.0, 0.7812, 0.5, 0.7812, 0.5, 0.7812, 1.0, 0.75, 1.0, 0.75, 0.5, 0.75, 0.5, 0.75, 1.0, 0.7188, 1.0, 0.7188, 0.5, 0.7188, 0.5, 0.7188, 1.0, 0.6875, 1.0, 0.6875, 0.5, 0.6875, 0.5, 0.6875, 1.0, 0.6562, 1.0, 0.6562, 0.5, 0.6562, 0.5, 0.6562, 1.0, 0.625, 1.0, 0.625, 0.5, 0.625, 0.5, 0.625, 1.0, 0.5938, 1.0, 0.5938, 0.5, 0.5938, 0.5, 0.5938, 1.0, 0.5625, 1.0, 0.5625, 0.5, 0.5625, 0.5, 0.5625, 1.0, 0.5312, 1.0, 0.5312, 0.5, 0.5312, 0.5, 0.5312, 1.0, 0.5, 1.0, 0.5, 0.5, 0.5, 0.5, 0.5, 1.0, 0.4688, 1.0, 0.4688, 0.5, 0.4688, 0.5, 0.4688, 1.0, 0.4375, 1.0, 0.4375, 0.5, 0.4375, 0.5, 0.4375, 1.0, 0.4062, 1.0, 0.4062, 0.5, 0.4062, 0.5, 0.4062, 1.0, 0.375, 1.0, 0.375, 0.5, 0.375, 0.5, 0.375, 1.0, 0.3438, 1.0, 0.3438, 0.5, 0.3438, 0.5, 0.3438, 1.0, 0.3125, 1.0, 0.3125, 0.5, 0.3125, 0.5, 0.3125, 1.0, 0.2812, 1.0, 0.2812, 0.5, 0.2812, 0.5, 0.2812, 1.0, 0.25, 1.0, 0.25, 0.5, 0.25, 0.5, 0.25, 1.0, 0.2188, 1.0, 0.2188, 0.5, 0.2188, 0.5, 0.2188, 1.0, 0.1875, 1.0, 0.1875, 0.5, 0.1875, 0.5, 0.1875, 1.0, 0.1562, 1.0, 0.1562, 0.5, 0.1562, 0.5, 0.1562, 1.0, 0.125, 1.0, 0.125, 0.5, 0.125, 0.5, 0.125, 1.0, 0.09375, 1.0, 0.09375, 0.5, 0.09375, 0.5, 0.09375, 1.0, 0.0625, 1.0, 0.0625, 0.5, 0.07896, 0.1357, 0.3643, 0.421, 0.3643, 0.421, 0.07896, 0.1357, 0.0625, 0.5, 0.0625, 1.0, 0.03125, 1.0, 0.03125, 0.5, 0.03125, 0.5, 0.03125, 1.0, 0.0, 1.0, 0.0, 0.5, 0.75, 0.49, 0.7968, 0.4854, 0.8418, 0.4717, 0.8833, 0.4496, 0.9197, 0.4197, 0.9496, 0.3833, 0.9717, 0.3418, 0.9854, 0.2968, 0.99, 0.25, 0.9854, 0.2032, 0.9717, 0.1582, 0.9496, 0.1167, 0.9197, 0.08029, 0.8833, 0.05045, 0.8418, 0.02827, 0.7968, 0.01461, 0.75, 0.01, 0.7032, 0.01461, 0.6582, 0.02827, 0.6167, 0.05045, 0.5803, 0.08029, 0.5504, 0.1167, 0.5283, 0.1582, 0.5146, 0.2032, 0.51, 0.25, 0.5146, 0.2968, 0.5283, 0.3418, 0.5504, 0.3833, 0.5803, 0.4197, 0.6167, 0.4496, 0.6582, 0.4717, 0.7032, 0.4854, 0.25, 0.4557, 0.2099, 0.4518, 0.2099, 0.4518, 0.25, 0.4557, 0.3643, 0.421, 0.3287, 0.4401, 0.3287, 0.4401, 0.3643, 0.421, 0.3701, 0.4219, 0.3955, 0.3955, 0.4197, 0.4197, 0.3833, 0.4496, 0.3955, 0.3955, 0.3701, 0.4219, 0.0781, 0.1299, 0.1045, 0.1045, 0.1299, 0.0781, 0.4219, 0.3701, 0.421, 0.3643, 0.1357, 0.07896, 0.1357, 0.07896, 0.421, 0.3643, 0.4518, 0.2901, 0.4401, 0.3287, 0.4401, 0.3287, 0.4518, 0.2901, 0.4557, 0.25, 0.4518, 0.2901, 0.4518, 0.2901, 0.4557, 0.25, 0.4518, 0.2099, 0.4557, 0.25, 0.4557, 0.25, 0.4518, 0.2099, 0.4401, 0.1713, 0.4518, 0.2099, 0.4518, 0.2099, 0.4401, 0.1713, 0.421, 0.1357, 0.4401, 0.1713, 0.4401, 0.1713, 0.421, 0.1357, 0.3955, 0.1045, 0.421, 0.1357, 0.421, 0.1357, 0.3955, 0.1045, 0.3643, 0.07896, 0.3955, 0.1045, 0.3955, 0.1045, 0.3643, 0.07896, 0.3287, 0.05995, 0.3643, 0.07896, 0.3643, 0.07896, 0.3287, 0.05995, 0.2901, 0.04824, 0.3287, 0.05995, 0.3287, 0.05995, 0.2901, 0.04824, 0.25, 0.04429, 0.2901, 0.04824, 0.2901, 0.04824, 0.25, 0.04429, 0.2099, 0.04824, 0.25, 0.04429, 0.25, 0.04429, 0.2099, 0.04824, 0.1713, 0.05995, 0.2099, 0.04824, 0.2099, 0.04824, 0.1713, 0.05995, 0.1357, 0.07896, 0.1713, 0.05995, 0.1713, 0.05995, 0.1357, 0.07896, 0.1299, 0.0781, 0.1045, 0.1045, 0.08029, 0.08029, 0.1167, 0.05045, 0.1045, 0.1045, 0.0781, 0.1299, 0.05045, 0.1167, 0.08029, 0.08029, 0.05995, 0.1713, 0.07896, 0.1357, 0.07896, 0.1357, 0.05995, 0.1713, 0.04824, 0.2099, 0.05995, 0.1713, 0.05995, 0.1713, 0.04824, 0.2099, 0.04429, 0.25, 0.04824, 0.2099, 0.04824, 0.2099, 0.04429, 0.25, 0.04824, 0.2901, 0.04429, 0.25, 0.04429, 0.25, 0.04824, 0.2901, 0.05995, 0.3287, 0.04824, 0.2901, 0.04824, 0.2901, 0.05995, 0.3287, 0.07896, 0.3643, 0.05995, 0.3287, 0.05995, 0.3287, 0.07896, 0.3643, 0.1045, 0.3955, 0.07896, 0.3643, 0.07896, 0.3643, 0.1045, 0.3955, 0.1357, 0.421, 0.1045, 0.3955, 0.1045, 0.3955, 0.1357, 0.421, 0.1713, 0.4401, 0.1357, 0.421, 0.1357, 0.421, 0.1713, 0.4401, 0.2099, 0.4518, 0.1713, 0.4401, 0.1713, 0.4401, 0.2099, 0.4518, 0.2895, 0.4483, 0.25, 0.4522, 0.2105, 0.4483, 0.1726, 0.4368, 0.1377, 0.4181, 0.107, 0.393, 0.08186, 0.3623, 0.06318, 0.3274, 0.05167, 0.2895, 0.04778, 0.25, 0.05167, 0.2105, 0.06318, 0.1726, 0.07981, 0.1415, 0.3585, 0.4202, 0.3274, 0.4368, 0.3287, 0.4401, 0.2901, 0.4518, 0.2901, 0.4518, 0.3287, 0.4401, 0.1021, 0.3979, 0.1338, 0.4239, 0.1167, 0.4496, 0.08029, 0.4197, 0.2908, 0.4552, 0.3301, 0.4433, 0.3418, 0.4717, 0.2968, 0.4854, 0.4368, 0.3274, 0.4202, 0.3585, 0.1415, 0.07981, 0.1726, 0.06318, 0.2105, 0.05167, 0.25, 0.04778, 0.2895, 0.05167, 0.3274, 0.06318, 0.3623, 0.08186, 0.393, 0.107, 0.4181, 0.1377, 0.4368, 0.1726, 0.4483, 0.2105, 0.4522, 0.25, 0.4483, 0.2895, 0.2908, 0.04481, 0.25, 0.04079, 0.25, 0.01, 0.2968, 0.01461, 0.3301, 0.4433, 0.3701, 0.4219, 0.3833, 0.4496, 0.3418, 0.4717, 0.1338, 0.4239, 0.1699, 0.4433, 0.1582, 0.4717, 0.1167, 0.4496, 0.25, 0.04079, 0.2092, 0.04481, 0.2032, 0.01461, 0.25, 0.01, 0.1699, 0.4433, 0.2092, 0.4552, 0.2032, 0.4854, 0.1582, 0.4717, 0.2092, 0.04481, 0.1699, 0.05672, 0.1582, 0.02827, 0.2032, 0.01461, 0.2092, 0.4552, 0.25, 0.4592, 0.25, 0.49, 0.2032, 0.4854, 0.1699, 0.05672, 0.1299, 0.0781, 0.1167, 0.05045, 0.1582, 0.02827, 0.4219, 0.3701, 0.4433, 0.3301, 0.4717, 0.3418, 0.4496, 0.3833, 0.4433, 0.3301, 0.4552, 0.2908, 0.4854, 0.2968, 0.4717, 0.3418, 0.4552, 0.2908, 0.4592, 0.25, 0.49, 0.25, 0.4854, 0.2968, 0.0781, 0.1299, 0.05672, 0.1699, 0.02827, 0.1582, 0.05045, 0.1167, 0.4592, 0.25, 0.4552, 0.2092, 0.4854, 0.2032, 0.49, 0.25, 0.05672, 0.1699, 0.04481, 0.2092, 0.01461, 0.2032, 0.02827, 0.1582, 0.4552, 0.2092, 0.4433, 0.1699, 0.4717, 0.1582, 0.4854, 0.2032, 0.04481, 0.2092, 0.04079, 0.25, 0.01, 0.25, 0.01461, 0.2032, 0.4433, 0.1699, 0.4239, 0.1338, 0.4496, 0.1167, 0.4717, 0.1582, 0.3955, 0.3955, 0.4219, 0.3701, 0.4496, 0.3833, 0.4197, 0.4197, 0.04079, 0.25, 0.04481, 0.2908, 0.01461, 0.2968, 0.01, 0.25, 0.4239, 0.1338, 0.3979, 0.1021, 0.4197, 0.08029, 0.4496, 0.1167, 0.4401, 0.3287, 0.421, 0.3643, 0.421, 0.3643, 0.4401, 0.3287, 0.04481, 0.2908, 0.05672, 0.3301, 0.02827, 0.3418, 0.01461, 0.2968, 0.3979, 0.1021, 0.3662, 0.07605, 0.3833, 0.05045, 0.4197, 0.08029, 0.05672, 0.3301, 0.07605, 0.3662, 0.05045, 0.3833, 0.02827, 0.3418, 0.3662, 0.07605, 0.3301, 0.05672, 0.3418, 0.02827, 0.3833, 0.05045, 0.25, 0.4592, 0.2908, 0.4552, 0.2968, 0.4854, 0.25, 0.49, 0.07605, 0.3662, 0.1021, 0.3979, 0.08029, 0.4197, 0.05045, 0.3833, 0.3301, 0.05672, 0.2908, 0.04481, 0.2968, 0.01461, 0.3418, 0.02827, 1.0, 0.5, 1.0, 1.0, 0.9688, 1.0, 0.9688, 0.5, 0.9688, 0.5, 0.9688, 1.0, 0.9375, 1.0, 0.9375, 0.5, 0.9375, 0.5, 0.9375, 1.0, 0.9062, 1.0, 0.9062, 0.5, 0.9062, 0.5, 0.9062, 1.0, 0.875, 1.0, 0.875, 0.5, 0.875, 0.5, 0.875, 1.0, 0.8438, 1.0, 0.8438, 0.5, 0.8438, 0.5, 0.8438, 1.0, 0.8125, 1.0, 0.8125, 0.5, 0.8125, 0.5, 0.8125, 1.0, 0.7812, 1.0, 0.7812, 0.5, 0.7812, 0.5, 0.7812, 1.0, 0.75, 1.0, 0.75, 0.5, 0.75, 0.5, 0.75, 1.0, 0.7188, 1.0, 0.7188, 0.5, 0.7188, 0.5, 0.7188, 1.0, 0.6875, 1.0, 0.6875, 0.5, 0.6875, 0.5, 0.6875, 1.0, 0.6562, 1.0, 0.6562, 0.5, 0.6562, 0.5, 0.6562, 1.0, 0.625, 1.0, 0.625, 0.5, 0.625, 0.5, 0.625, 1.0, 0.5938, 1.0, 0.5938, 0.5, 0.5938, 0.5, 0.5938, 1.0, 0.5625, 1.0, 0.5625, 0.5, 0.5625, 0.5, 0.5625, 1.0, 0.5312, 1.0, 0.5312, 0.5, 0.5312, 0.5, 0.5312, 1.0, 0.5, 1.0, 0.5, 0.5, 0.5, 0.5, 0.5, 1.0, 0.4688, 1.0, 0.4688, 0.5, 0.4688, 0.5, 0.4688, 1.0, 0.4375, 1.0, 0.4375, 0.5, 0.4375, 0.5, 0.4375, 1.0, 0.4062, 1.0, 0.4062, 0.5, 0.4062, 0.5, 0.4062, 1.0, 0.375, 1.0, 0.375, 0.5, 0.375, 0.5, 0.375, 1.0, 0.3438, 1.0, 0.3438, 0.5, 0.3438, 0.5, 0.3438, 1.0, 0.3125, 1.0, 0.3125, 0.5, 0.3125, 0.5, 0.3125, 1.0, 0.2812, 1.0, 0.2812, 0.5, 0.2812, 0.5, 0.2812, 1.0, 0.25, 1.0, 0.25, 0.5, 0.25, 0.5, 0.25, 1.0, 0.2188, 1.0, 0.2188, 0.5, 0.2188, 0.5, 0.2188, 1.0, 0.1875, 1.0, 0.1875, 0.5, 0.1875, 0.5, 0.1875, 1.0, 0.1562, 1.0, 0.1562, 0.5, 0.1562, 0.5, 0.1562, 1.0, 0.125, 1.0, 0.125, 0.5, 0.125, 0.5, 0.125, 1.0, 0.09375, 1.0, 0.09375, 0.5, 0.09375, 0.5, 0.09375, 1.0, 0.0625, 1.0, 0.0625, 0.5, 0.2968, 0.4854, 0.25, 0.49, 0.2032, 0.4854, 0.1582, 0.4717, 0.1167, 0.4496, 0.08029, 0.4197, 0.05045, 0.3833, 0.02827, 0.3418, 0.01461, 0.2968, 0.01, 0.25, 0.01461, 0.2032, 0.02827, 0.1582, 0.05045, 0.1167, 0.08029, 0.08029, 0.1167, 0.05045, 0.1582, 0.02827, 0.2032, 0.01461, 0.25, 0.01, 0.2968, 0.01461, 0.3418, 0.02827, 0.3833, 0.05045, 0.4197, 0.08029, 0.4496, 0.1167, 0.4717, 0.1582, 0.4854, 0.2032, 0.49, 0.25, 0.4854, 0.2968, 0.4717, 0.3418, 0.4496, 0.3833, 0.4197, 0.4197, 0.3833, 0.4496, 0.3418, 0.4717, 0.0625, 0.5, 0.0625, 1.0, 0.03125, 1.0, 0.03125, 0.5, 0.03125, 0.5, 0.03125, 1.0, 0.0, 1.0, 0.0, 0.5, 0.75, 0.49, 0.7968, 0.4854, 0.8418, 0.4717, 0.8833, 0.4496, 0.9197, 0.4197, 0.9496, 0.3833, 0.9717, 0.3418, 0.9854, 0.2968, 0.99, 0.25, 0.9854, 0.2032, 0.9717, 0.1582, 0.9496, 0.1167, 0.9197, 0.08029, 0.8833, 0.05045, 0.8418, 0.02827, 0.7968, 0.01461, 0.75, 0.01, 0.7032, 0.01461, 0.6582, 0.02827, 0.6167, 0.05045, 0.5803, 0.08029, 0.5504, 0.1167, 0.5283, 0.1582, 0.5146, 0.2032, 0.51, 0.25, 0.5146, 0.2968, 0.5283, 0.3418, 0.5504, 0.3833, 0.5803, 0.4197, 0.6167, 0.4496, 0.6582, 0.4717, 0.7032, 0.4854, 1.0, 0.5, 1.0, 1.0, 0.9688, 1.0, 0.9688, 0.5, 0.9688, 0.5, 0.9688, 1.0, 0.9375, 1.0, 0.9375, 0.5, 0.9375, 0.5, 0.9375, 1.0, 0.9062, 1.0, 0.9062, 0.5, 0.9062, 0.5, 0.9062, 1.0, 0.875, 1.0, 0.875, 0.5, 0.875, 0.5, 0.875, 1.0, 0.8438, 1.0, 0.8438, 0.5, 0.8438, 0.5, 0.8438, 1.0, 0.8125, 1.0, 0.8125, 0.5, 0.8125, 0.5, 0.8125, 1.0, 0.7812, 1.0, 0.7812, 0.5, 0.7812, 0.5, 0.7812, 1.0, 0.75, 1.0, 0.75, 0.5, 0.75, 0.5, 0.75, 1.0, 0.7188, 1.0, 0.7188, 0.5, 0.7188, 0.5, 0.7188, 1.0, 0.6875, 1.0, 0.6875, 0.5, 0.6875, 0.5, 0.6875, 1.0, 0.6562, 1.0, 0.6562, 0.5, 0.6562, 0.5, 0.6562, 1.0, 0.625, 1.0, 0.625, 0.5, 0.625, 0.5, 0.625, 1.0, 0.5938, 1.0, 0.5938, 0.5, 0.5938, 0.5, 0.5938, 1.0, 0.5625, 1.0, 0.5625, 0.5, 0.5625, 0.5, 0.5625, 1.0, 0.5312, 1.0, 0.5312, 0.5, 0.5312, 0.5, 0.5312, 1.0, 0.5, 1.0, 0.5, 0.5, 0.5, 0.5, 0.5, 1.0, 0.4688, 1.0, 0.4688, 0.5, 0.4688, 0.5, 0.4688, 1.0, 0.4375, 1.0, 0.4375, 0.5, 0.4375, 0.5, 0.4375, 1.0, 0.4062, 1.0, 0.4062, 0.5, 0.4062, 0.5, 0.4062, 1.0, 0.375, 1.0, 0.375, 0.5, 0.375, 0.5, 0.375, 1.0, 0.3438, 1.0, 0.3438, 0.5, 0.3438, 0.5, 0.3438, 1.0, 0.3125, 1.0, 0.3125, 0.5, 0.3125, 0.5, 0.3125, 1.0, 0.2812, 1.0, 0.2812, 0.5, 0.2812, 0.5, 0.2812, 1.0, 0.25, 1.0, 0.25, 0.5, 0.25, 0.5, 0.25, 1.0, 0.2188, 1.0, 0.2188, 0.5, 0.2188, 0.5, 0.2188, 1.0, 0.1875, 1.0, 0.1875, 0.5, 0.1875, 0.5, 0.1875, 1.0, 0.1562, 1.0, 0.1562, 0.5, 0.1562, 0.5, 0.1562, 1.0, 0.125, 1.0, 0.125, 0.5, 0.125, 0.5, 0.125, 1.0, 0.09375, 1.0, 0.09375, 0.5, 0.09375, 0.5, 0.09375, 1.0, 0.0625, 1.0, 0.0625, 0.5, 0.2968, 0.4854, 0.25, 0.49, 0.2032, 0.4854, 0.1582, 0.4717, 0.1167, 0.4496, 0.08029, 0.4197, 0.05045, 0.3833, 0.02827, 0.3418, 0.01461, 0.2968, 0.01, 0.25, 0.01461, 0.2032, 0.02827, 0.1582, 0.05045, 0.1167, 0.08029, 0.08029, 0.1167, 0.05045, 0.1582, 0.02827, 0.2032, 0.01461, 0.25, 0.01, 0.2968, 0.01461, 0.3418, 0.02827, 0.3833, 0.05045, 0.4197, 0.08029, 0.4496, 0.1167, 0.4717, 0.1582, 0.4854, 0.2032, 0.49, 0.25, 0.4854, 0.2968, 0.4717, 0.3418, 0.4496, 0.3833, 0.4197, 0.4197, 0.3833, 0.4496, 0.3418, 0.4717, 0.0625, 0.5, 0.0625, 1.0, 0.03125, 1.0, 0.03125, 0.5, 0.03125, 0.5, 0.03125, 1.0, 0.0, 1.0, 0.0, 0.5, 0.75, 0.49, 0.7968, 0.4854, 0.8418, 0.4717, 0.8833, 0.4496, 0.9197, 0.4197, 0.9496, 0.3833, 0.9717, 0.3418, 0.9854, 0.2968, 0.99, 0.25, 0.9854, 0.2032, 0.9717, 0.1582, 0.9496, 0.1167, 0.9197, 0.08029, 0.8833, 0.05045, 0.8418, 0.02827, 0.7968, 0.01461, 0.75, 0.01, 0.7032, 0.01461, 0.6582, 0.02827, 0.6167, 0.05045, 0.5803, 0.08029, 0.5504, 0.1167, 0.5283, 0.1582, 0.5146, 0.2032, 0.51, 0.25, 0.5146, 0.2968, 0.5283, 0.3418, 0.5504, 0.3833, 0.5803, 0.4197, 0.6167, 0.4496, 0.6582, 0.4717, 0.7032, 0.4854, 1.0, 0.5, 1.0, 1.0, 0.9688, 1.0, 0.9688, 0.5, 0.9688, 0.5, 0.9688, 1.0, 0.9375, 1.0, 0.9375, 0.5, 0.9375, 0.5, 0.9375, 1.0, 0.9062, 1.0, 0.9062, 0.5, 0.9062, 0.5, 0.9062, 1.0, 0.875, 1.0, 0.875, 0.5, 0.875, 0.5, 0.875, 1.0, 0.8438, 1.0, 0.8438, 0.5, 0.8438, 0.5, 0.8438, 1.0, 0.8125, 1.0, 0.8125, 0.5, 0.8125, 0.5, 0.8125, 1.0, 0.7812, 1.0, 0.7812, 0.5, 0.7812, 0.5, 0.7812, 1.0, 0.75, 1.0, 0.75, 0.5, 0.75, 0.5, 0.75, 1.0, 0.7188, 1.0, 0.7188, 0.5, 0.7188, 0.5, 0.7188, 1.0, 0.6875, 1.0, 0.6875, 0.5, 0.6875, 0.5, 0.6875, 1.0, 0.6562, 1.0, 0.6562, 0.5, 0.6562, 0.5, 0.6562, 1.0, 0.625, 1.0, 0.625, 0.5, 0.625, 0.5, 0.625, 1.0, 0.5938, 1.0, 0.5938, 0.5, 0.5938, 0.5, 0.5938, 1.0, 0.5625, 1.0, 0.5625, 0.5, 0.5625, 0.5, 0.5625, 1.0, 0.5312, 1.0, 0.5312, 0.5, 0.5312, 0.5, 0.5312, 1.0, 0.5, 1.0, 0.5, 0.5, 0.5, 0.5, 0.5, 1.0, 0.4688, 1.0, 0.4688, 0.5, 0.4688, 0.5, 0.4688, 1.0, 0.4375, 1.0, 0.4375, 0.5, 0.4375, 0.5, 0.4375, 1.0, 0.4062, 1.0, 0.4062, 0.5, 0.4062, 0.5, 0.4062, 1.0, 0.375, 1.0, 0.375, 0.5, 0.375, 0.5, 0.375, 1.0, 0.3438, 1.0, 0.3438, 0.5, 0.3438, 0.5, 0.3438, 1.0, 0.3125, 1.0, 0.3125, 0.5, 0.3125, 0.5, 0.3125, 1.0, 0.2812, 1.0, 0.2812, 0.5, 0.2812, 0.5, 0.2812, 1.0, 0.25, 1.0, 0.25, 0.5, 0.25, 0.5, 0.25, 1.0, 0.2188, 1.0, 0.2188, 0.5, 0.2188, 0.5, 0.2188, 1.0, 0.1875, 1.0, 0.1875, 0.5, 0.1875, 0.5, 0.1875, 1.0, 0.1562, 1.0, 0.1562, 0.5, 0.1562, 0.5, 0.1562, 1.0, 0.125, 1.0, 0.125, 0.5, 0.125, 0.5, 0.125, 1.0, 0.09375, 1.0, 0.09375, 0.5, 0.09375, 0.5, 0.09375, 1.0, 0.0625, 1.0, 0.0625, 0.5, 0.2968, 0.4854, 0.25, 0.49, 0.2032, 0.4854, 0.1582, 0.4717, 0.1167, 0.4496, 0.08029, 0.4197, 0.05045, 0.3833, 0.02827, 0.3418, 0.01461, 0.2968, 0.01, 0.25, 0.01461, 0.2032, 0.02827, 0.1582, 0.05045, 0.1167, 0.08029, 0.08029, 0.1167, 0.05045, 0.1582, 0.02827, 0.2032, 0.01461, 0.25, 0.01, 0.2968, 0.01461, 0.3418, 0.02827, 0.3833, 0.05045, 0.4197, 0.08029, 0.4496, 0.1167, 0.4717, 0.1582, 0.4854, 0.2032, 0.49, 0.25, 0.4854, 0.2968, 0.4717, 0.3418, 0.4496, 0.3833, 0.4197, 0.4197, 0.3833, 0.4496, 0.3418, 0.4717, 0.0625, 0.5, 0.0625, 1.0, 0.03125, 1.0, 0.03125, 0.5, 0.03125, 0.5, 0.03125, 1.0, 0.0, 1.0, 0.0, 0.5, 0.75, 0.49, 0.7968, 0.4854, 0.8418, 0.4717, 0.8833, 0.4496, 0.9197, 0.4197, 0.9496, 0.3833, 0.9717, 0.3418, 0.9854, 0.2968, 0.99, 0.25, 0.9854, 0.2032, 0.9717, 0.1582, 0.9496, 0.1167, 0.9197, 0.08029, 0.8833, 0.05045, 0.8418, 0.02827, 0.7968, 0.01461, 0.75, 0.01, 0.7032, 0.01461, 0.6582, 0.02827, 0.6167, 0.05045, 0.5803, 0.08029, 0.5504, 0.1167, 0.5283, 0.1582, 0.5146, 0.2032, 0.51, 0.25, 0.5146, 0.2968, 0.5283, 0.3418, 0.5504, 0.3833, 0.5803, 0.4197, 0.6167, 0.4496, 0.6582, 0.4717, 0.7032, 0.4854, 1.0, 0.5, 1.0, 1.0, 0.9688, 1.0, 0.9688, 0.5, 0.9688, 0.5, 0.9688, 1.0, 0.9375, 1.0, 0.9375, 0.5, 0.9375, 0.5, 0.9375, 1.0, 0.9062, 1.0, 0.9062, 0.5, 0.9062, 0.5, 0.9062, 1.0, 0.875, 1.0, 0.875, 0.5, 0.875, 0.5, 0.875, 1.0, 0.8438, 1.0, 0.8438, 0.5, 0.8438, 0.5, 0.8438, 1.0, 0.8125, 1.0, 0.8125, 0.5, 0.8125, 0.5, 0.8125, 1.0, 0.7812, 1.0, 0.7812, 0.5, 0.7812, 0.5, 0.7812, 1.0, 0.75, 1.0, 0.75, 0.5, 0.75, 0.5, 0.75, 1.0, 0.7188, 1.0, 0.7188, 0.5, 0.7188, 0.5, 0.7188, 1.0, 0.6875, 1.0, 0.6875, 0.5, 0.6875, 0.5, 0.6875, 1.0, 0.6562, 1.0, 0.6562, 0.5, 0.6562, 0.5, 0.6562, 1.0, 0.625, 1.0, 0.625, 0.5, 0.625, 0.5, 0.625, 1.0, 0.5938, 1.0, 0.5938, 0.5, 0.5938, 0.5, 0.5938, 1.0, 0.5625, 1.0, 0.5625, 0.5, 0.5625, 0.5, 0.5625, 1.0, 0.5312, 1.0, 0.5312, 0.5, 0.5312, 0.5, 0.5312, 1.0, 0.5, 1.0, 0.5, 0.5, 0.5, 0.5, 0.5, 1.0, 0.4688, 1.0, 0.4688, 0.5, 0.4688, 0.5, 0.4688, 1.0, 0.4375, 1.0, 0.4375, 0.5, 0.4375, 0.5, 0.4375, 1.0, 0.4062, 1.0, 0.4062, 0.5, 0.4062, 0.5, 0.4062, 1.0, 0.375, 1.0, 0.375, 0.5, 0.375, 0.5, 0.375, 1.0, 0.3438, 1.0, 0.3438, 0.5, 0.3438, 0.5, 0.3438, 1.0, 0.3125, 1.0, 0.3125, 0.5, 0.3125, 0.5, 0.3125, 1.0, 0.2812, 1.0, 0.2812, 0.5, 0.2812, 0.5, 0.2812, 1.0, 0.25, 1.0, 0.25, 0.5, 0.25, 0.5, 0.25, 1.0, 0.2188, 1.0, 0.2188, 0.5, 0.2188, 0.5, 0.2188, 1.0, 0.1875, 1.0, 0.1875, 0.5, 0.1875, 0.5, 0.1875, 1.0, 0.1562, 1.0, 0.1562, 0.5, 0.1562, 0.5, 0.1562, 1.0, 0.125, 1.0, 0.125, 0.5, 0.125, 0.5, 0.125, 1.0, 0.09375, 1.0, 0.09375, 0.5, 0.09375, 0.5, 0.09375, 1.0, 0.0625, 1.0, 0.0625, 0.5, 0.2968, 0.4854, 0.25, 0.49, 0.2032, 0.4854, 0.1582, 0.4717, 0.1167, 0.4496, 0.08029, 0.4197, 0.05045, 0.3833, 0.02827, 0.3418, 0.01461, 0.2968, 0.01, 0.25, 0.01461, 0.2032, 0.02827, 0.1582, 0.05045, 0.1167, 0.08029, 0.08029, 0.1167, 0.05045, 0.1582, 0.02827, 0.2032, 0.01461, 0.25, 0.01, 0.2968, 0.01461, 0.3418, 0.02827, 0.3833, 0.05045, 0.4197, 0.08029, 0.4496, 0.1167, 0.4717, 0.1582, 0.4854, 0.2032, 0.49, 0.25, 0.4854, 0.2968, 0.4717, 0.3418, 0.4496, 0.3833, 0.4197, 0.4197, 0.3833, 0.4496, 0.3418, 0.4717, 0.0625, 0.5, 0.0625, 1.0, 0.03125, 1.0, 0.03125, 0.5, 0.03125, 0.5, 0.03125, 1.0, 0.0, 1.0, 0.0, 0.5, 0.75, 0.49, 0.7968, 0.4854, 0.8418, 0.4717, 0.8833, 0.4496, 0.9197, 0.4197, 0.9496, 0.3833, 0.9717, 0.3418, 0.9854, 0.2968, 0.99, 0.25, 0.9854, 0.2032, 0.9717, 0.1582, 0.9496, 0.1167, 0.9197, 0.08029, 0.8833, 0.05045, 0.8418, 0.02827, 0.7968, 0.01461, 0.75, 0.01, 0.7032, 0.01461, 0.6582, 0.02827, 0.6167, 0.05045, 0.5803, 0.08029, 0.5504, 0.1167, 0.5283, 0.1582, 0.5146, 0.2032, 0.51, 0.25, 0.5146, 0.2968, 0.5283, 0.3418, 0.5504, 0.3833, 0.5803, 0.4197, 0.6167, 0.4496, 0.6582, 0.4717, 0.7032, 0.4854, 1.0, 0.5, 1.0, 1.0, 0.9688, 1.0, 0.9688, 0.5, 0.9688, 0.5, 0.9688, 1.0, 0.9375, 1.0, 0.9375, 0.5, 0.9375, 0.5, 0.9375, 1.0, 0.9062, 1.0, 0.9062, 0.5, 0.9062, 0.5, 0.9062, 1.0, 0.875, 1.0, 0.875, 0.5, 0.875, 0.5, 0.875, 1.0, 0.8438, 1.0, 0.8438, 0.5, 0.8438, 0.5, 0.8438, 1.0, 0.8125, 1.0, 0.8125, 0.5, 0.8125, 0.5, 0.8125, 1.0, 0.7812, 1.0, 0.7812, 0.5, 0.7812, 0.5, 0.7812, 1.0, 0.75, 1.0, 0.75, 0.5, 0.75, 0.5, 0.75, 1.0, 0.7188, 1.0, 0.7188, 0.5, 0.7188, 0.5, 0.7188, 1.0, 0.6875, 1.0, 0.6875, 0.5, 0.6875, 0.5, 0.6875, 1.0, 0.6562, 1.0, 0.6562, 0.5, 0.6562, 0.5, 0.6562, 1.0, 0.625, 1.0, 0.625, 0.5, 0.625, 0.5, 0.625, 1.0, 0.5938, 1.0, 0.5938, 0.5, 0.5938, 0.5, 0.5938, 1.0, 0.5625, 1.0, 0.5625, 0.5, 0.5625, 0.5, 0.5625, 1.0, 0.5312, 1.0, 0.5312, 0.5, 0.5312, 0.5, 0.5312, 1.0, 0.5, 1.0, 0.5, 0.5, 0.5, 0.5, 0.5, 1.0, 0.4688, 1.0, 0.4688, 0.5, 0.4688, 0.5, 0.4688, 1.0, 0.4375, 1.0, 0.4375, 0.5, 0.4375, 0.5, 0.4375, 1.0, 0.4062, 1.0, 0.4062, 0.5, 0.4062, 0.5, 0.4062, 1.0, 0.375, 1.0, 0.375, 0.5, 0.375, 0.5, 0.375, 1.0, 0.3438, 1.0, 0.3438, 0.5, 0.3438, 0.5, 0.3438, 1.0, 0.3125, 1.0, 0.3125, 0.5, 0.3125, 0.5, 0.3125, 1.0, 0.2812, 1.0, 0.2812, 0.5, 0.2812, 0.5, 0.2812, 1.0, 0.25, 1.0, 0.25, 0.5, 0.25, 0.5, 0.25, 1.0, 0.2188, 1.0, 0.2188, 0.5, 0.2188, 0.5, 0.2188, 1.0, 0.1875, 1.0, 0.1875, 0.5, 0.1875, 0.5, 0.1875, 1.0, 0.1562, 1.0, 0.1562, 0.5, 0.1562, 0.5, 0.1562, 1.0, 0.125, 1.0, 0.125, 0.5, 0.125, 0.5, 0.125, 1.0, 0.09375, 1.0, 0.09375, 0.5, 0.09375, 0.5, 0.09375, 1.0, 0.0625, 1.0, 0.0625, 0.5, 0.2968, 0.4854, 0.25, 0.49, 0.2032, 0.4854, 0.1582, 0.4717, 0.1167, 0.4496, 0.08029, 0.4197, 0.05045, 0.3833, 0.02827, 0.3418, 0.01461, 0.2968, 0.01, 0.25, 0.01461, 0.2032, 0.02827, 0.1582, 0.05045, 0.1167, 0.08029, 0.08029, 0.1167, 0.05045, 0.1582, 0.02827, 0.2032, 0.01461, 0.25, 0.01, 0.2968, 0.01461, 0.3418, 0.02827, 0.3833, 0.05045, 0.4197, 0.08029, 0.4496, 0.1167, 0.4717, 0.1582, 0.4854, 0.2032, 0.49, 0.25, 0.4854, 0.2968, 0.4717, 0.3418, 0.4496, 0.3833, 0.4197, 0.4197, 0.3833, 0.4496, 0.3418, 0.4717, 0.0625, 0.5, 0.0625, 1.0, 0.03125, 1.0, 0.03125, 0.5, 0.03125, 0.5, 0.03125, 1.0, 0.0, 1.0, 0.0, 0.5, 0.75, 0.49, 0.7968, 0.4854, 0.8418, 0.4717, 0.8833, 0.4496, 0.9197, 0.4197, 0.9496, 0.3833, 0.9717, 0.3418, 0.9854, 0.2968, 0.99, 0.25, 0.9854, 0.2032, 0.9717, 0.1582, 0.9496, 0.1167, 0.9197, 0.08029, 0.8833, 0.05045, 0.8418, 0.02827, 0.7968, 0.01461, 0.75, 0.01, 0.7032, 0.01461, 0.6582, 0.02827, 0.6167, 0.05045, 0.5803, 0.08029, 0.5504, 0.1167, 0.5283, 0.1582, 0.5146, 0.2032, 0.51, 0.25, 0.5146, 0.2968, 0.5283, 0.3418, 0.5504, 0.3833, 0.5803, 0.4197, 0.6167, 0.4496, 0.6582, 0.4717, 0.7032, 0.4854, 1.0, 0.5, 1.0, 1.0, 0.9688, 1.0, 0.9688, 0.5, 0.9688, 0.5, 0.9688, 1.0, 0.9375, 1.0, 0.9375, 0.5, 0.9375, 0.5, 0.9375, 1.0, 0.9062, 1.0, 0.9062, 0.5, 0.9062, 0.5, 0.9062, 1.0, 0.875, 1.0, 0.875, 0.5, 0.875, 0.5, 0.875, 1.0, 0.8438, 1.0, 0.8438, 0.5, 0.8438, 0.5, 0.8438, 1.0, 0.8125, 1.0, 0.8125, 0.5, 0.8125, 0.5, 0.8125, 1.0, 0.7812, 1.0, 0.7812, 0.5, 0.7812, 0.5, 0.7812, 1.0, 0.75, 1.0, 0.75, 0.5, 0.75, 0.5, 0.75, 1.0, 0.7188, 1.0, 0.7188, 0.5, 0.7188, 0.5, 0.7188, 1.0, 0.6875, 1.0, 0.6875, 0.5, 0.6875, 0.5, 0.6875, 1.0, 0.6562, 1.0, 0.6562, 0.5, 0.6562, 0.5, 0.6562, 1.0, 0.625, 1.0, 0.625, 0.5, 0.625, 0.5, 0.625, 1.0, 0.5938, 1.0, 0.5938, 0.5, 0.5938, 0.5, 0.5938, 1.0, 0.5625, 1.0, 0.5625, 0.5, 0.5625, 0.5, 0.5625, 1.0, 0.5312, 1.0, 0.5312, 0.5, 0.5312, 0.5, 0.5312, 1.0, 0.5, 1.0, 0.5, 0.5, 0.5, 0.5, 0.5, 1.0, 0.4688, 1.0, 0.4688, 0.5, 0.4688, 0.5, 0.4688, 1.0, 0.4375, 1.0, 0.4375, 0.5, 0.4375, 0.5, 0.4375, 1.0, 0.4062, 1.0, 0.4062, 0.5, 0.4062, 0.5, 0.4062, 1.0, 0.375, 1.0, 0.375, 0.5, 0.375, 0.5, 0.375, 1.0, 0.3438, 1.0, 0.3438, 0.5, 0.3438, 0.5, 0.3438, 1.0, 0.3125, 1.0, 0.3125, 0.5, 0.3125, 0.5, 0.3125, 1.0, 0.2812, 1.0, 0.2812, 0.5, 0.2812, 0.5, 0.2812, 1.0, 0.25, 1.0, 0.25, 0.5, 0.25, 0.5, 0.25, 1.0, 0.2188, 1.0, 0.2188, 0.5, 0.2188, 0.5, 0.2188, 1.0, 0.1875, 1.0, 0.1875, 0.5, 0.1875, 0.5, 0.1875, 1.0, 0.1562, 1.0, 0.1562, 0.5, 0.1562, 0.5, 0.1562, 1.0, 0.125, 1.0, 0.125, 0.5, 0.125, 0.5, 0.125, 1.0, 0.09375, 1.0, 0.09375, 0.5, 0.09375, 0.5, 0.09375, 1.0, 0.0625, 1.0, 0.0625, 0.5, 0.2968, 0.4854, 0.25, 0.49, 0.2032, 0.4854, 0.1582, 0.4717, 0.1167, 0.4496, 0.08029, 0.4197, 0.05045, 0.3833, 0.02827, 0.3418, 0.01461, 0.2968, 0.01, 0.25, 0.01461, 0.2032, 0.02827, 0.1582, 0.05045, 0.1167, 0.08029, 0.08029, 0.1167, 0.05045, 0.1582, 0.02827, 0.2032, 0.01461, 0.25, 0.01, 0.2968, 0.01461, 0.3418, 0.02827, 0.3833, 0.05045, 0.4197, 0.08029, 0.4496, 0.1167, 0.4717, 0.1582, 0.4854, 0.2032, 0.49, 0.25, 0.4854, 0.2968, 0.4717, 0.3418, 0.4496, 0.3833, 0.4197, 0.4197, 0.3833, 0.4496, 0.3418, 0.4717, 0.0625, 0.5, 0.0625, 1.0, 0.03125, 1.0, 0.03125, 0.5, 0.03125, 0.5, 0.03125, 1.0, 0.0, 1.0, 0.0, 0.5, 0.75, 0.49, 0.7968, 0.4854, 0.8418, 0.4717, 0.8833, 0.4496, 0.9197, 0.4197, 0.9496, 0.3833, 0.9717, 0.3418, 0.9854, 0.2968, 0.99, 0.25, 0.9854, 0.2032, 0.9717, 0.1582, 0.9496, 0.1167, 0.9197, 0.08029, 0.8833, 0.05045, 0.8418, 0.02827, 0.7968, 0.01461, 0.75, 0.01, 0.7032, 0.01461, 0.6582, 0.02827, 0.6167, 0.05045, 0.5803, 0.08029, 0.5504, 0.1167, 0.5283, 0.1582, 0.5146, 0.2032, 0.51, 0.25, 0.5146, 0.2968, 0.5283, 0.3418, 0.5504, 0.3833, 0.5803, 0.4197, 0.6167, 0.4496, 0.6582, 0.4717, 0.7032, 0.4854, 0.2908, 0.4552, 0.25, 0.4592, 0.25, 0.4557, 0.2901, 0.4518, 0.3301, 0.4433, 0.2908, 0.4552, 0.2901, 0.4518, 0.3287, 0.4401, 0.3701, 0.4219, 0.3301, 0.4433, 0.3287, 0.4401, 0.3643, 0.421, 0.4433, 0.3301, 0.4219, 0.3701, 0.421, 0.3643, 0.4401, 0.3287, 0.4552, 0.2908, 0.4433, 0.3301, 0.4401, 0.3287, 0.4518, 0.2901, 0.4592, 0.25, 0.4552, 0.2908, 0.4518, 0.2901, 0.4557, 0.25, 0.4552, 0.2092, 0.4592, 0.25, 0.4557, 0.25, 0.4518, 0.2099, 0.4433, 0.1699, 0.4552, 0.2092, 0.4518, 0.2099, 0.4401, 0.1713, 0.4239, 0.1338, 0.4433, 0.1699, 0.4401, 0.1713, 0.421, 0.1357, 0.3979, 0.1021, 0.4239, 0.1338, 0.421, 0.1357, 0.3955, 0.1045, 0.3662, 0.07605, 0.3979, 0.1021, 0.3955, 0.1045, 0.3643, 0.07896, 0.3301, 0.05672, 0.3662, 0.07605, 0.3643, 0.07896, 0.3287, 0.05995, 0.2908, 0.04481, 0.3301, 0.05672, 0.3287, 0.05995, 0.2901, 0.04824, 0.25, 0.04079, 0.2908, 0.04481, 0.2901, 0.04824, 0.25, 0.04429, 0.2092, 0.04481, 0.25, 0.04079, 0.25, 0.04429, 0.2099, 0.04824, 0.1699, 0.05672, 0.2092, 0.04481, 0.2099, 0.04824, 0.1713, 0.05995, 0.1299, 0.0781, 0.1699, 0.05672, 0.1713, 0.05995, 0.1357, 0.07896, 0.05672, 0.1699, 0.0781, 0.1299, 0.07896, 0.1357, 0.05995, 0.1713, 0.04481, 0.2092, 0.05672, 0.1699, 0.05995, 0.1713, 0.04824, 0.2099, 0.04079, 0.25, 0.04481, 0.2092, 0.04824, 0.2099, 0.04429, 0.25, 0.04481, 0.2908, 0.04079, 0.25, 0.04429, 0.25, 0.04824, 0.2901, 0.05672, 0.3301, 0.04481, 0.2908, 0.04824, 0.2901, 0.05995, 0.3287, 0.07605, 0.3662, 0.05672, 0.3301, 0.05995, 0.3287, 0.07896, 0.3643, 0.1021, 0.3979, 0.07605, 0.3662, 0.07896, 0.3643, 0.1045, 0.3955, 0.1338, 0.4239, 0.1021, 0.3979, 0.1045, 0.3955, 0.1357, 0.421, 0.1699, 0.4433, 0.1338, 0.4239, 0.1357, 0.421, 0.1713, 0.4401, 0.2092, 0.4552, 0.1699, 0.4433, 0.1713, 0.4401, 0.2099, 0.4518, 0.25, 0.4592, 0.2092, 0.4552, 0.2099, 0.4518, 0.25, 0.4557, 0.3643, 0.421, 0.07896, 0.1357, 0.0781, 0.1299, 0.3701, 0.4219, 0.4219, 0.3701, 0.1299, 0.0781, 0.1357, 0.07896, 0.421, 0.3643, 0.2901, 0.4518, 0.25, 0.4557, 0.25, 0.4522, 0.2895, 0.4483, 0.3287, 0.4401, 0.2901, 0.4518, 0.2895, 0.4483, 0.3274, 0.4368, 0.3643, 0.421, 0.3287, 0.4401, 0.3274, 0.4368, 0.3585, 0.4202, 0.4401, 0.3287, 0.421, 0.3643, 0.4202, 0.3585, 0.4368, 0.3274, 0.4518, 0.2901, 0.4401, 0.3287, 0.4368, 0.3274, 0.4483, 0.2895, 0.4557, 0.25, 0.4518, 0.2901, 0.4483, 0.2895, 0.4522, 0.25, 0.4518, 0.2099, 0.4557, 0.25, 0.4522, 0.25, 0.4483, 0.2105, 0.4401, 0.1713, 0.4518, 0.2099, 0.4483, 0.2105, 0.4368, 0.1726, 0.421, 0.1357, 0.4401, 0.1713, 0.4368, 0.1726, 0.4181, 0.1377, 0.3955, 0.1045, 0.421, 0.1357, 0.4181, 0.1377, 0.393, 0.107, 0.3643, 0.07896, 0.3955, 0.1045, 0.393, 0.107, 0.3623, 0.08186, 0.3287, 0.05995, 0.3643, 0.07896, 0.3623, 0.08186, 0.3274, 0.06318, 0.2901, 0.04824, 0.3287, 0.05995, 0.3274, 0.06318, 0.2895, 0.05167, 0.25, 0.04429, 0.2901, 0.04824, 0.2895, 0.05167, 0.25, 0.04778, 0.2099, 0.04824, 0.25, 0.04429, 0.25, 0.04778, 0.2105, 0.05167, 0.1713, 0.05995, 0.2099, 0.04824, 0.2105, 0.05167, 0.1726, 0.06318, 0.1357, 0.07896, 0.1713, 0.05995, 0.1726, 0.06318, 0.1415, 0.07981, 0.05995, 0.1713, 0.07896, 0.1357, 0.07981, 0.1415, 0.06318, 0.1726, 0.04824, 0.2099, 0.05995, 0.1713, 0.06318, 0.1726, 0.05167, 0.2105, 0.04429, 0.25, 0.04824, 0.2099, 0.05167, 0.2105, 0.04778, 0.25, 0.04824, 0.2901, 0.04429, 0.25, 0.04778, 0.25, 0.05167, 0.2895, 0.05995, 0.3287, 0.04824, 0.2901, 0.05167, 0.2895, 0.06318, 0.3274, 0.07896, 0.3643, 0.05995, 0.3287, 0.06318, 0.3274, 0.08186, 0.3623, 0.1045, 0.3955, 0.07896, 0.3643, 0.08186, 0.3623, 0.107, 0.393, 0.1357, 0.421, 0.1045, 0.3955, 0.107, 0.393, 0.1377, 0.4181, 0.1713, 0.4401, 0.1357, 0.421, 0.1377, 0.4181, 0.1726, 0.4368, 0.2099, 0.4518, 0.1713, 0.4401, 0.1726, 0.4368, 0.2105, 0.4483, 0.25, 0.4557, 0.2099, 0.4518, 0.2105, 0.4483, 0.25, 0.4522, 0.3585, 0.4202, 0.07981, 0.1415, 0.07896, 0.1357, 0.3643, 0.421, 0.421, 0.3643, 0.1357, 0.07896, 0.1415, 0.07981, 0.4202, 0.3585, 0.2901, 0.4518, 0.25, 0.4557, 0.25, 0.4557, 0.2901, 0.4518])
me_cylinder.materials.append(mat_manhole_cover)
me_cylinder.materials.append(mat_manhole_cover_circles)
me_cylinder.materials.append(mat_manhole_cover_dark)
me_cylinder.use_remesh_fix_poles = True
me_cylinder.use_remesh_preserve_attributes = False
me_cylinder.update()

# ---- objects
ob_light = bpy.data.objects.new('Light', light_light)
ob_camera = bpy.data.objects.new('Camera', cam_camera)
ob_manhole_cover = bpy.data.objects.new('Manhole Cover', me_cylinder)

# ---- transforms, parenting, visibility, modifiers, constraints
ob_light.location = (4.076, 1.005, 5.904)
ob_light.rotation_euler = (0.6503, 0.05522, 1.866)
ob_light.lock_rotations_4d = False
ob_light.empty_display_type = 'ARROWS'
ob_light.color = (0.0, 0.0, 0.0, 0.0)
ob_light.lineart.crease_threshold = 0.0
ob_camera.location = (7.359, -6.926, 4.958)
ob_camera.rotation_euler = (1.109, 0.0, 0.8149)
ob_camera.lock_rotations_4d = False
ob_camera.empty_display_type = 'ARROWS'
ob_camera.color = (0.0, 0.0, 0.0, 0.0)
ob_camera.display_type = 'WIRE'
ob_camera.lineart.crease_threshold = 0.0
ob_manhole_cover.location = (0.0, 0.0, 0.02854)
_m = ob_manhole_cover.modifiers.new('Auto Smooth', 'NODES')
_m.node_group = ng_auto_smooth
_gi = [s.identifier for s in ng_auto_smooth.interface.items_tree if s.item_type == 'SOCKET' and s.in_out == 'INPUT']
_m[_gi[1]] = 0.5236  # Angle

# ---- collection membership
col_collection.objects.link(ob_light)
col_collection.objects.link(ob_camera)
col_collection.objects.link(ob_manhole_cover)

# ---- scene / render settings (as saved in the file)
scene.camera = ob_camera
scene.frame_start = 1; scene.frame_end = 250; scene.frame_set(1)
scene.render.engine = 'BLENDER_EEVEE_NEXT'
scene.cycles.use_denoising = False
scene.cycles.samples = 128
scene.cycles.sampling_pattern = 'TABULATED_SOBOL'
scene.cycles.use_adaptive_sampling = False
scene.cycles.use_light_tree = False
scene.view_settings.view_transform = 'Filmic'
bpy.context.view_layer.update()
